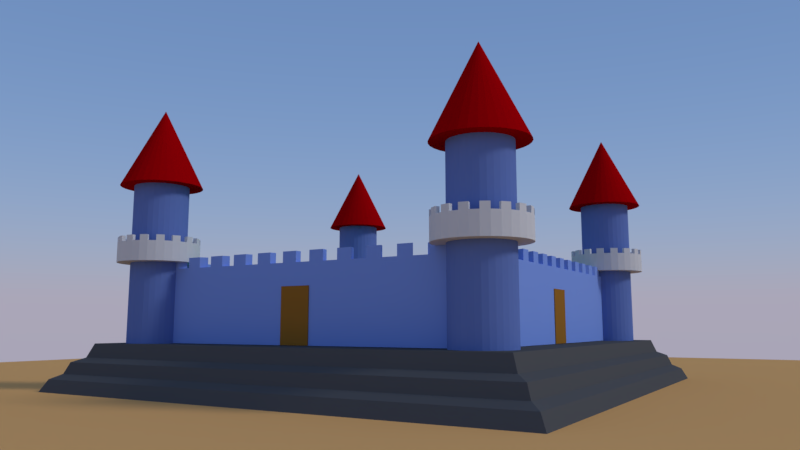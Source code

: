 # Source: 005_034.blend  (saved by Blender 2.79.0; exported with 4.5.12 LTS)
import bpy
from mathutils import Matrix  # noqa: F401  (used for matrix-valued properties, if any)

bpy.ops.wm.read_factory_settings(use_empty=True)
scene = bpy.context.scene
scene.name = 'Scene'

# ---- collections
col_collection_1 = bpy.data.collections.new('Collection 1'); scene.collection.children.link(col_collection_1)

# ---- materials (node trees are filled in below, after node groups)
mat_016 = bpy.data.materials.new('マテリアル.016')
mat_016.alpha_threshold = 0.0
mat_016.roughness = 0.5
mat_015 = bpy.data.materials.new('マテリアル.015')
mat_015.alpha_threshold = 0.0
mat_015.diffuse_color = (0.3343, 0.1502, 0.0236, 1.0)
mat_015.roughness = 0.5
mat_014 = bpy.data.materials.new('マテリアル.014')
mat_014.alpha_threshold = 0.0
mat_014.diffuse_color = (0.3343, 0.1502, 0.0236, 1.0)
mat_014.roughness = 0.5
mat_013 = bpy.data.materials.new('マテリアル.013')
mat_013.alpha_threshold = 0.0
mat_013.diffuse_color = (0.0, 0.3108, 0.02818, 1.0)
mat_013.roughness = 0.5
mat_012 = bpy.data.materials.new('マテリアル.012')
mat_012.alpha_threshold = 0.0
mat_012.diffuse_color = (0.09463, 0.09463, 0.09463, 1.0)
mat_012.roughness = 0.5
mat_002 = bpy.data.materials.new('マテリアル.002')
mat_002.alpha_threshold = 0.0
mat_002.diffuse_color = (0.402, 0.0, 0.00202, 1.0)
mat_002.roughness = 0.5
mat_004 = bpy.data.materials.new('マテリアル.004')
mat_004.alpha_threshold = 0.0
mat_004.diffuse_color = (0.686, 0.686, 0.686, 1.0)
mat_004.roughness = 0.5
mat_x = bpy.data.materials.new('柱')
mat_x.alpha_threshold = 0.0
mat_x.diffuse_color = (0.1358, 0.2091, 0.5173, 1.0)
mat_x.roughness = 0.5
mat_003 = bpy.data.materials.new('マテリアル.003')
mat_003.alpha_threshold = 0.0
mat_003.diffuse_color = (0.402, 0.0, 0.00202, 1.0)
mat_003.roughness = 0.5
mat_011 = bpy.data.materials.new('マテリアル.011')
mat_011.alpha_threshold = 0.0
mat_011.diffuse_color = (0.1358, 0.2091, 0.5173, 1.0)
mat_011.roughness = 0.5
mat_007 = bpy.data.materials.new('マテリアル.007')
mat_007.alpha_threshold = 0.0
mat_007.diffuse_color = (0.686, 0.686, 0.686, 1.0)
mat_007.roughness = 0.5
mat_x_1 = bpy.data.materials.new('屋根')
mat_x_1.alpha_threshold = 0.0
mat_x_1.diffuse_color = (0.402, 0.0, 0.00202, 1.0)
mat_x_1.roughness = 0.5
mat_006 = bpy.data.materials.new('マテリアル.006')
mat_006.alpha_threshold = 0.0
mat_006.diffuse_color = (0.686, 0.686, 0.686, 1.0)
mat_006.roughness = 0.5
mat_010 = bpy.data.materials.new('マテリアル.010')
mat_010.alpha_threshold = 0.0
mat_010.diffuse_color = (0.1358, 0.2091, 0.5173, 1.0)
mat_010.roughness = 0.5
mat_001 = bpy.data.materials.new('マテリアル.001')
mat_001.alpha_threshold = 0.0
mat_001.diffuse_color = (0.402, 0.0, 0.00202, 1.0)
mat_001.roughness = 0.5
mat_009 = bpy.data.materials.new('マテリアル.009')
mat_009.alpha_threshold = 0.0
mat_009.diffuse_color = (0.1358, 0.2091, 0.5173, 1.0)
mat_009.roughness = 0.5
mat_005 = bpy.data.materials.new('マテリアル.005')
mat_005.alpha_threshold = 0.0
mat_005.diffuse_color = (0.686, 0.686, 0.686, 1.0)
mat_005.roughness = 0.5
mat_008 = bpy.data.materials.new('マテリアル.008')
mat_008.alpha_threshold = 0.0
mat_008.diffuse_color = (0.2262, 0.3517, 0.8, 1.0)
mat_008.roughness = 0.5

# ---- material node trees
mat_016.use_nodes = True; mat_016.node_tree.nodes.clear()
_N = mat_016.node_tree.nodes; _L = mat_016.node_tree.links
n0 = _N.new('ShaderNodeOutputMaterial'); n0.name = 'マテリアル出力'; n0.location = (300, 300)
n1 = _N.new('ShaderNodeBsdfDiffuse'); n1.name = 'ディフューズBSDF'; n1.location = (10, 300)
n1.inputs[0].default_value = (0.8, 0.4125, 0.1377, 1.0)
_L.new(n1.outputs[0], n0.inputs[0])
n0.is_active_output = True

# ---- world
world_world = bpy.data.worlds.new('World'); scene.world = world_world
world_world.use_nodes = True; world_world.node_tree.nodes.clear()
_N = world_world.node_tree.nodes; _L = world_world.node_tree.links
n0 = _N.new('ShaderNodeOutputWorld'); n0.name = 'ワールド出力'; n0.location = (300, 300)
n1 = _N.new('ShaderNodeBackground'); n1.name = '背景'; n1.location = (10, 300)
n1.inputs[1].default_value = 0.5
n2 = _N.new('ShaderNodeTexSky'); n2.name = '大気テクスチャ'; n2.location = (-190, 300)
n2.sky_type = 'PREETHAM'
n2.sun_elevation = 1.571
_L.new(n1.outputs[0], n0.inputs[0])
_L.new(n2.outputs[0], n1.inputs[0])
n0.is_active_output = True
world_world.color = (0.05088, 0.05088, 0.05088)
world_world.use_sun_shadow = False
world_world.sun_shadow_jitter_overblur = 0.0
world_world.cycles.sampling_method = 'MANUAL'

# ---- cameras
cam_camera = bpy.data.cameras.new('Camera')
cam_camera.clip_end = 200.0
cam_camera.lens = 28.0
cam_camera.sensor_width = 32.0
cam_camera.sensor_height = 18.0
cam_camera.ortho_scale = 7.314
cam_camera.dof.focus_distance = 0.0

# ---- lights
light_x = bpy.data.lights.new('ポイント', 'POINT')
light_x.transmission_factor = 0.0
light_x.energy = 100.0
light_x.shadow_buffer_clip_start = 0.5
light_x.shadow_soft_size = 0.1
light_x.shadow_maximum_resolution = 0.006
light_x.use_absolute_resolution = True
light_lamp = bpy.data.lights.new('Lamp', 'SUN')
light_lamp.transmission_factor = 0.0
light_lamp.cutoff_distance = 30.0
light_lamp.angle = 0.1993
light_lamp.energy = 1.0
light_lamp.shadow_buffer_clip_start = 1.001
light_lamp.shadow_soft_size = 0.1
light_lamp.shadow_cascade_max_distance = 1000.0

# ---- meshes
me_x = bpy.data.meshes.new('平面')
me_x.from_pydata([(-1.0, -1.0, 0.0), (1.0, -1.0, 0.0), (-1.0, 1.0, 0.0), (1.0, 1.0, 0.0)], [], [(0, 1, 3, 2)])
me_x.materials.append(mat_016)
me_x.use_remesh_preserve_volume = False
me_x.use_remesh_preserve_attributes = False
me_x.use_mirror_vertex_groups = False
me_x.update()
me_004 = bpy.data.meshes.new('立方体.004')
me_004.from_pydata([(-1.0, -1.0, -1.0), (-1.0, -1.0, 4.539), (-1.0, 1.0, -1.0), (-1.0, 1.0, 4.539), (1.0, -1.0, -1.0), (1.0, -1.0, 4.539), (1.0, 1.0, -1.0), (1.0, 1.0, 4.539)], [], [(0, 1, 3, 2), (2, 3, 7, 6), (6, 7, 5, 4), (4, 5, 1, 0), (2, 6, 4, 0), (7, 3, 1, 5)])
me_004.materials.append(mat_015)
me_004.use_remesh_preserve_volume = False
me_004.use_remesh_preserve_attributes = False
me_004.use_mirror_vertex_groups = False
me_004.update()
me_003 = bpy.data.meshes.new('立方体.003')
me_003.from_pydata([(-1.0, -1.0, -1.0), (-1.0, -1.0, 4.539), (-1.0, 1.0, -1.0), (-1.0, 1.0, 4.539), (1.0, -1.0, -1.0), (1.0, -1.0, 4.539), (1.0, 1.0, -1.0), (1.0, 1.0, 4.539)], [], [(0, 1, 3, 2), (2, 3, 7, 6), (6, 7, 5, 4), (4, 5, 1, 0), (2, 6, 4, 0), (7, 3, 1, 5)])
me_003.materials.append(mat_014)
me_003.use_remesh_preserve_volume = False
me_003.use_remesh_preserve_attributes = False
me_003.use_mirror_vertex_groups = False
me_003.update()
me_003_1 = bpy.data.meshes.new('平面.003')
me_003_1.from_pydata([(-1.0, -1.0, 0.0), (1.0, -1.0, 0.0), (-1.0, 1.0, 0.0), (1.0, 1.0, 0.0)], [], [(0, 1, 3, 2)])
me_003_1.materials.append(mat_013)
me_003_1.use_remesh_preserve_volume = False
me_003_1.use_remesh_preserve_attributes = False
me_003_1.use_mirror_vertex_groups = False
me_003_1.update()
me_002 = bpy.data.meshes.new('平面.002')
me_002.from_pydata([(-1.0, -1.0, 0.0), (1.0, -1.0, 0.0), (-1.0, 1.0, 0.0), (1.0, 1.0, 0.0), (-1.023, 1.023, -0.06179), (-1.023, -1.023, -0.06179), (1.023, -1.023, -0.06179), (1.023, 1.023, -0.06179), (-1.068, 1.068, -0.08163), (-1.068, -1.068, -0.08163), (1.068, -1.068, -0.08163), (1.068, 1.068, -0.08163), (-1.087, 1.087, -0.1322), (-1.087, -1.087, -0.1322), (1.087, -1.087, -0.1322), (1.087, 1.087, -0.1322), (-1.128, 1.128, -0.1543), (-1.128, -1.128, -0.1543), (1.128, -1.128, -0.1543), (1.128, 1.128, -0.1543), (-1.155, 1.155, -0.2094), (-1.155, -1.155, -0.2094), (1.155, -1.155, -0.2094), (1.155, 1.155, -0.2094)], [], [(0, 2, 3, 1), (7, 4, 8, 11), (2, 0, 5, 4), (3, 2, 4, 7), (0, 1, 6, 5), (1, 3, 7, 6), (10, 11, 15, 14), (5, 6, 10, 9), (6, 7, 11, 10), (4, 5, 9, 8), (14, 15, 19, 18), (8, 9, 13, 12), (11, 8, 12, 15), (9, 10, 14, 13), (19, 16, 20, 23), (12, 13, 17, 16), (15, 12, 16, 19), (13, 14, 18, 17), (21, 22, 23, 20), (17, 18, 22, 21), (18, 19, 23, 22), (16, 17, 21, 20)])
me_002.materials.append(mat_012)
me_002.use_remesh_preserve_volume = False
me_002.use_remesh_preserve_attributes = False
me_002.use_mirror_vertex_groups = False
me_002.update()
me_002_1 = bpy.data.meshes.new('立方体.002')
me_002_1.from_pydata([(-1.0, -1.0, -1.0), (-1.0, -1.0, 4.539), (-1.0, 1.0, -1.0), (-1.0, 1.0, 4.539), (1.0, -1.0, -1.0), (1.0, -1.0, 4.539), (1.0, 1.0, -1.0), (1.0, 1.0, 4.539)], [], [(0, 1, 3, 2), (2, 3, 7, 6), (6, 7, 5, 4), (4, 5, 1, 0), (2, 6, 4, 0), (7, 3, 1, 5)])
me_002_1.materials.append(mat_014)
me_002_1.use_remesh_preserve_volume = False
me_002_1.use_remesh_preserve_attributes = False
me_002_1.use_mirror_vertex_groups = False
me_002_1.update()
me_001 = bpy.data.meshes.new('立方体.001')
me_001.from_pydata([(-1.0, -1.0, -1.0), (-1.0, -1.0, 4.539), (-1.0, 1.0, -1.0), (-1.0, 1.0, 4.539), (1.0, -1.0, -1.0), (1.0, -1.0, 4.539), (1.0, 1.0, -1.0), (1.0, 1.0, 4.539)], [], [(0, 1, 3, 2), (2, 3, 7, 6), (6, 7, 5, 4), (4, 5, 1, 0), (2, 6, 4, 0), (7, 3, 1, 5)])
me_001.materials.append(mat_015)
me_001.use_remesh_preserve_volume = False
me_001.use_remesh_preserve_attributes = False
me_001.use_mirror_vertex_groups = False
me_001.update()
me_003_2 = bpy.data.meshes.new('円錐.003')
me_003_2.from_pydata([(0.0, 1.0, -1.0), (0.1951, 0.9808, -1.0), (0.3827, 0.9239, -1.0), (0.5556, 0.8315, -1.0), (0.7071, 0.7071, -1.0), (0.8315, 0.5556, -1.0), (0.9239, 0.3827, -1.0), (0.9808, 0.1951, -1.0), (1.0, 7.55e-08, -1.0), (0.9808, -0.1951, -1.0), (0.9239, -0.3827, -1.0), (0.8315, -0.5556, -1.0), (0.7071, -0.7071, -1.0), (0.5556, -0.8315, -1.0), (0.3827, -0.9239, -1.0), (0.1951, -0.9808, -1.0), (-3.258e-07, -1.0, -1.0), (-0.1951, -0.9808, -1.0), (-0.3827, -0.9239, -1.0), (-0.5556, -0.8315, -1.0), (-0.7071, -0.7071, -1.0), (-0.8315, -0.5556, -1.0), (-0.9239, -0.3827, -1.0), (0.0, 0.0, 1.0), (-0.9808, -0.1951, -1.0), (-1.0, 9.656e-07, -1.0), (-0.9808, 0.1951, -1.0), (-0.9239, 0.3827, -1.0), (-0.8315, 0.5556, -1.0), (-0.7071, 0.7071, -1.0), (-0.5556, 0.8315, -1.0), (-0.3827, 0.9239, -1.0), (-0.1951, 0.9808, -1.0)], [], [(0, 23, 1), (1, 23, 2), (2, 23, 3), (3, 23, 4), (4, 23, 5), (5, 23, 6), (6, 23, 7), (7, 23, 8), (8, 23, 9), (9, 23, 10), (10, 23, 11), (11, 23, 12), (12, 23, 13), (13, 23, 14), (14, 23, 15), (15, 23, 16), (16, 23, 17), (17, 23, 18), (18, 23, 19), (19, 23, 20), (20, 23, 21), (21, 23, 22), (22, 23, 24), (24, 23, 25), (25, 23, 26), (26, 23, 27), (27, 23, 28), (28, 23, 29), (29, 23, 30), (30, 23, 31), (31, 23, 32), (32, 23, 0), (0, 1, 2, 3, 4, 5, 6, 7, 8, 9, 10, 11, 12, 13, 14, 15, 16, 17, 18, 19, 20, 21, 22, 24, 25, 26, 27, 28, 29, 30, 31, 32)])
me_003_2.materials.append(mat_002)
me_003_2.use_remesh_preserve_volume = False
me_003_2.use_remesh_preserve_attributes = False
me_003_2.use_mirror_vertex_groups = False
me_003_2.update()
me_007 = bpy.data.meshes.new('円柱.007')
me_007.from_pydata([(0.0, 1.0, 0.5134), (0.0, 1.0, 1.0), (0.1951, 0.9808, 0.5134), (0.1951, 0.9808, 1.0), (0.3827, 0.9239, 0.5134), (0.3827, 0.9239, 1.0), (0.5556, 0.8315, 0.5134), (0.5556, 0.8315, 1.0), (0.7071, 0.7071, 0.5134), (0.7071, 0.7071, 1.0), (0.8315, 0.5556, 0.5134), (0.8315, 0.5556, 1.0), (0.9239, 0.3827, 0.5134), (0.9239, 0.3827, 1.0), (0.9808, 0.1951, 0.5134), (0.9808, 0.1951, 1.0), (1.0, 7.55e-08, 0.5134), (1.0, 7.55e-08, 1.0), (0.9808, -0.1951, 0.5134), (0.9808, -0.1951, 1.0), (0.9239, -0.3827, 0.5134), (0.9239, -0.3827, 1.0), (0.8315, -0.5556, 0.5134), (0.8315, -0.5556, 1.0), (0.7071, -0.7071, 0.5134), (0.7071, -0.7071, 1.0), (0.5556, -0.8315, 0.5134), (0.5556, -0.8315, 1.0), (0.3827, -0.9239, 0.5134), (0.3827, -0.9239, 1.0), (0.1951, -0.9808, 0.5134), (0.1951, -0.9808, 1.0), (-3.258e-07, -1.0, 0.5134), (-3.258e-07, -1.0, 1.0), (-0.1951, -0.9808, 0.5134), (-0.1951, -0.9808, 1.0), (-0.3827, -0.9239, 0.5134), (-0.3827, -0.9239, 1.0), (-0.5556, -0.8315, 0.5134), (-0.5556, -0.8315, 1.0), (-0.7071, -0.7071, 0.5134), (-0.7071, -0.7071, 1.0), (-0.8315, -0.5556, 0.5134), (-0.8315, -0.5556, 1.0), (-0.9239, -0.3827, 0.5134), (-0.9239, -0.3827, 1.0), (-0.9808, -0.1951, 0.5134), (-0.9808, -0.1951, 1.0), (-1.0, 9.656e-07, 0.5134), (-1.0, 9.656e-07, 1.0), (-0.9808, 0.1951, 0.5134), (-0.9808, 0.1951, 1.0), (-0.9239, 0.3827, 0.5134), (-0.9239, 0.3827, 1.0), (-0.8315, 0.5556, 0.5134), (-0.8315, 0.5556, 1.0), (-0.7071, 0.7071, 0.5134), (-0.7071, 0.7071, 1.0), (-0.5556, 0.8315, 0.5134), (-0.5556, 0.8315, 1.0), (-0.3827, 0.9239, 0.5134), (-0.3827, 0.9239, 1.0), (-0.1951, 0.9808, 0.5134), (-0.1951, 0.9808, 1.0), (0.176, 0.885, 1.0), (1.795e-08, 0.9023, 1.0), (0.3453, 0.8336, 1.0), (0.5013, 0.7503, 1.0), (0.638, 0.638, 1.0), (0.7503, 0.5013, 1.0), (0.8336, 0.3453, 1.0), (0.885, 0.176, 1.0), (0.9023, 9.526e-08, 1.0), (0.885, -0.176, 1.0), (0.8336, -0.3453, 1.0), (0.7503, -0.5013, 1.0), (0.638, -0.638, 1.0), (0.5013, -0.7503, 1.0), (0.3453, -0.8336, 1.0), (0.176, -0.885, 1.0), (-2.761e-07, -0.9023, 1.0), (-0.176, -0.885, 1.0), (-0.3453, -0.8336, 1.0), (-0.5013, -0.7503, 1.0), (-0.638, -0.638, 1.0), (-0.7503, -0.5013, 1.0), (-0.8336, -0.3453, 1.0), (-0.885, -0.176, 1.0), (-0.9023, 8.984e-07, 1.0), (-0.885, 0.176, 1.0), (-0.8336, 0.3453, 1.0), (-0.7503, 0.5013, 1.0), (-0.638, 0.638, 1.0), (-0.5013, 0.7503, 1.0), (-0.3453, 0.8336, 1.0), (-0.176, 0.885, 1.0), (0.3827, 0.9239, 1.142), (0.1951, 0.9808, 1.142), (0.7071, 0.7071, 1.142), (0.5556, 0.8315, 1.142), (0.9239, 0.3827, 1.142), (0.8315, 0.5556, 1.142), (1.0, 7.55e-08, 1.142), (0.9808, 0.1951, 1.142), (0.9239, -0.3827, 1.142), (0.9808, -0.1951, 1.142), (0.7071, -0.7071, 1.142), (0.8315, -0.5556, 1.142), (0.3827, -0.9239, 1.142), (0.5556, -0.8315, 1.142), (-3.258e-07, -1.0, 1.142), (0.1951, -0.9808, 1.142), (-0.3827, -0.9239, 1.142), (-0.1951, -0.9808, 1.142), (-0.7071, -0.7071, 1.142), (-0.5556, -0.8315, 1.142), (-0.9239, -0.3827, 1.142), (-0.8315, -0.5556, 1.142), (-1.0, 9.656e-07, 1.142), (-0.9808, -0.1951, 1.142), (-0.9239, 0.3827, 1.142), (-0.9808, 0.1951, 1.142), (-0.7071, 0.7071, 1.142), (-0.8315, 0.5556, 1.142), (-0.3827, 0.9239, 1.142), (-0.5556, 0.8315, 1.142), (0.0, 1.0, 1.142), (-0.1951, 0.9808, 1.142), (0.3453, 0.8336, 1.142), (0.176, 0.885, 1.142), (0.638, 0.638, 1.142), (0.5013, 0.7503, 1.142), (0.8336, 0.3453, 1.142), (0.7503, 0.5013, 1.142), (0.9023, 9.526e-08, 1.142), (0.885, 0.176, 1.142), (0.8336, -0.3453, 1.142), (0.885, -0.176, 1.142), (0.638, -0.638, 1.142), (0.7503, -0.5013, 1.142), (0.3453, -0.8336, 1.142), (0.5013, -0.7503, 1.142), (-2.761e-07, -0.9023, 1.142), (0.176, -0.885, 1.142), (-0.3453, -0.8336, 1.142), (-0.176, -0.885, 1.142), (-0.638, -0.638, 1.142), (-0.5013, -0.7503, 1.142), (-0.8336, -0.3453, 1.142), (-0.7503, -0.5013, 1.142), (-0.9023, 8.984e-07, 1.142), (-0.885, -0.176, 1.142), (-0.8336, 0.3453, 1.142), (-0.885, 0.176, 1.142), (-0.638, 0.638, 1.142), (-0.7503, 0.5013, 1.142), (-0.3453, 0.8336, 1.142), (-0.5013, 0.7503, 1.142), (1.795e-08, 0.9023, 1.142), (-0.176, 0.885, 1.142), (0.176, 0.885, 0.6709), (1.43e-08, 0.9023, 0.6709), (0.3453, 0.8336, 0.6709), (0.5013, 0.7503, 0.6709), (0.638, 0.638, 0.6709), (0.7503, 0.5013, 0.6709), (0.8336, 0.3453, 0.6709), (0.885, 0.176, 0.6709), (0.9023, 9.526e-08, 0.6709), (0.885, -0.176, 0.6709), (0.8336, -0.3453, 0.6709), (0.7503, -0.5013, 0.6709), (0.638, -0.638, 0.6709), (0.5013, -0.7503, 0.6709), (0.3453, -0.8336, 0.6709), (0.176, -0.885, 0.6709), (-2.797e-07, -0.9023, 0.6709), (-0.176, -0.885, 0.6709), (-0.3453, -0.8336, 0.6709), (-0.5013, -0.7503, 0.6709), (-0.638, -0.638, 0.6709), (-0.7503, -0.5013, 0.6709), (-0.8336, -0.3453, 0.6709), (-0.885, -0.176, 0.6709), (-0.9023, 8.984e-07, 0.6709), (-0.885, 0.176, 0.6709), (-0.8336, 0.3453, 0.6709), (-0.7503, 0.5013, 0.6709), (-0.638, 0.638, 0.6709), (-0.5013, 0.7503, 0.6709), (-0.3453, 0.8336, 0.6709), (-0.176, 0.885, 0.6709)], [], [(0, 1, 3, 2), (2, 3, 5, 4), (4, 5, 7, 6), (6, 7, 9, 8), (8, 9, 11, 10), (10, 11, 13, 12), (12, 13, 15, 14), (14, 15, 17, 16), (16, 17, 19, 18), (18, 19, 21, 20), (20, 21, 23, 22), (22, 23, 25, 24), (24, 25, 27, 26), (26, 27, 29, 28), (28, 29, 31, 30), (30, 31, 33, 32), (32, 33, 35, 34), (34, 35, 37, 36), (36, 37, 39, 38), (38, 39, 41, 40), (40, 41, 43, 42), (42, 43, 45, 44), (44, 45, 47, 46), (46, 47, 49, 48), (48, 49, 51, 50), (50, 51, 53, 52), (52, 53, 55, 54), (54, 55, 57, 56), (56, 57, 59, 58), (58, 59, 61, 60), (55, 53, 90, 91), (60, 61, 63, 62), (62, 63, 1, 0), (0, 2, 4, 6, 8, 10, 12, 14, 16, 18, 20, 22, 24, 26, 28, 30, 32, 34, 36, 38, 40, 42, 44, 46, 48, 50, 52, 54, 56, 58, 60, 62), (76, 75, 171, 172), (11, 9, 68, 69), (86, 45, 116, 148), (3, 1, 65, 64), (47, 45, 86, 87), (5, 3, 97, 96), (57, 55, 123, 122), (39, 37, 82, 83), (77, 78, 140, 141), (3, 64, 129, 97), (31, 29, 78, 79), (65, 1, 126, 158), (21, 19, 105, 104), (23, 21, 74, 75), (75, 76, 138, 139), (59, 57, 92, 93), (15, 13, 70, 71), (78, 29, 108, 140), (51, 49, 88, 89), (7, 5, 66, 67), (35, 81, 145, 113), (43, 41, 84, 85), (27, 77, 141, 109), (72, 17, 102, 134), (35, 33, 80, 81), (37, 35, 113, 112), (73, 74, 136, 137), (27, 25, 76, 77), (11, 69, 133, 101), (63, 61, 94, 95), (19, 17, 72, 73), (94, 61, 124, 156), (108, 109, 141, 140), (126, 127, 159, 158), (104, 105, 137, 136), (122, 123, 155, 154), (100, 101, 133, 132), (118, 119, 151, 150), (96, 97, 129, 128), (114, 115, 147, 146), (110, 111, 143, 142), (106, 107, 139, 138), (124, 125, 157, 156), (102, 103, 135, 134), (120, 121, 153, 152), (98, 99, 131, 130), (116, 117, 149, 148), (112, 113, 145, 144), (47, 87, 151, 119), (79, 80, 142, 143), (41, 39, 115, 114), (63, 95, 159, 127), (19, 73, 137, 105), (81, 82, 144, 145), (25, 23, 107, 106), (74, 21, 104, 136), (82, 37, 112, 144), (83, 84, 146, 147), (61, 59, 125, 124), (9, 7, 99, 98), (39, 83, 147, 115), (92, 57, 122, 154), (85, 86, 148, 149), (45, 43, 117, 116), (70, 13, 100, 132), (31, 79, 143, 111), (87, 88, 150, 151), (29, 27, 109, 108), (88, 49, 118, 150), (66, 5, 96, 128), (89, 90, 152, 153), (1, 63, 127, 126), (23, 75, 139, 107), (13, 11, 101, 100), (84, 41, 114, 146), (91, 92, 154, 155), (64, 66, 128, 129), (49, 47, 119, 118), (59, 93, 157, 125), (15, 71, 135, 103), (93, 94, 156, 157), (67, 68, 130, 131), (33, 31, 111, 110), (80, 33, 110, 142), (51, 89, 153, 121), (95, 65, 158, 159), (69, 70, 132, 133), (7, 67, 131, 99), (17, 15, 103, 102), (90, 53, 120, 152), (76, 25, 106, 138), (55, 91, 155, 123), (71, 72, 134, 135), (53, 51, 121, 120), (43, 85, 149, 117), (68, 9, 98, 130), (160, 161, 191, 190, 189, 188, 187, 186, 185, 184, 183, 182, 181, 180, 179, 178, 177, 176, 175, 174, 173, 172, 171, 170, 169, 168, 167, 166, 165, 164, 163, 162), (90, 89, 185, 186), (77, 76, 172, 173), (91, 90, 186, 187), (78, 77, 173, 174), (64, 65, 161, 160), (92, 91, 187, 188), (79, 78, 174, 175), (66, 64, 160, 162), (93, 92, 188, 189), (80, 79, 175, 176), (67, 66, 162, 163), (94, 93, 189, 190), (81, 80, 176, 177), (68, 67, 163, 164), (95, 94, 190, 191), (82, 81, 177, 178), (69, 68, 164, 165), (65, 95, 191, 161), (83, 82, 178, 179), (70, 69, 165, 166), (84, 83, 179, 180), (71, 70, 166, 167), (85, 84, 180, 181), (72, 71, 167, 168), (86, 85, 181, 182), (73, 72, 168, 169), (87, 86, 182, 183), (74, 73, 169, 170), (88, 87, 183, 184), (75, 74, 170, 171), (89, 88, 184, 185)])
me_007.materials.append(mat_004)
me_007.use_remesh_preserve_volume = False
me_007.use_remesh_preserve_attributes = False
me_007.use_mirror_vertex_groups = False
me_007.update()
me_006 = bpy.data.meshes.new('円柱.006')
me_006.from_pydata([(0.0, 1.0, -1.0), (0.0, 1.0, 1.0), (0.1951, 0.9808, -1.0), (0.1951, 0.9808, 1.0), (0.3827, 0.9239, -1.0), (0.3827, 0.9239, 1.0), (0.5556, 0.8315, -1.0), (0.5556, 0.8315, 1.0), (0.7071, 0.7071, -1.0), (0.7071, 0.7071, 1.0), (0.8315, 0.5556, -1.0), (0.8315, 0.5556, 1.0), (0.9239, 0.3827, -1.0), (0.9239, 0.3827, 1.0), (0.9808, 0.1951, -1.0), (0.9808, 0.1951, 1.0), (1.0, 7.55e-08, -1.0), (1.0, 7.55e-08, 1.0), (0.9808, -0.1951, -1.0), (0.9808, -0.1951, 1.0), (0.9239, -0.3827, -1.0), (0.9239, -0.3827, 1.0), (0.8315, -0.5556, -1.0), (0.8315, -0.5556, 1.0), (0.7071, -0.7071, -1.0), (0.7071, -0.7071, 1.0), (0.5556, -0.8315, -1.0), (0.5556, -0.8315, 1.0), (0.3827, -0.9239, -1.0), (0.3827, -0.9239, 1.0), (0.1951, -0.9808, -1.0), (0.1951, -0.9808, 1.0), (-3.258e-07, -1.0, -1.0), (-3.258e-07, -1.0, 1.0), (-0.1951, -0.9808, -1.0), (-0.1951, -0.9808, 1.0), (-0.3827, -0.9239, -1.0), (-0.3827, -0.9239, 1.0), (-0.5556, -0.8315, -1.0), (-0.5556, -0.8315, 1.0), (-0.7071, -0.7071, -1.0), (-0.7071, -0.7071, 1.0), (-0.8315, -0.5556, -1.0), (-0.8315, -0.5556, 1.0), (-0.9239, -0.3827, -1.0), (-0.9239, -0.3827, 1.0), (-0.9808, -0.1951, -1.0), (-0.9808, -0.1951, 1.0), (-1.0, 9.656e-07, -1.0), (-1.0, 9.656e-07, 1.0), (-0.9808, 0.1951, -1.0), (-0.9808, 0.1951, 1.0), (-0.9239, 0.3827, -1.0), (-0.9239, 0.3827, 1.0), (-0.8315, 0.5556, -1.0), (-0.8315, 0.5556, 1.0), (-0.7071, 0.7071, -1.0), (-0.7071, 0.7071, 1.0), (-0.5556, 0.8315, -1.0), (-0.5556, 0.8315, 1.0), (-0.3827, 0.9239, -1.0), (-0.3827, 0.9239, 1.0), (-0.1951, 0.9808, -1.0), (-0.1951, 0.9808, 1.0)], [], [(0, 1, 3, 2), (2, 3, 5, 4), (4, 5, 7, 6), (6, 7, 9, 8), (8, 9, 11, 10), (10, 11, 13, 12), (12, 13, 15, 14), (14, 15, 17, 16), (16, 17, 19, 18), (18, 19, 21, 20), (20, 21, 23, 22), (22, 23, 25, 24), (24, 25, 27, 26), (26, 27, 29, 28), (28, 29, 31, 30), (30, 31, 33, 32), (32, 33, 35, 34), (34, 35, 37, 36), (36, 37, 39, 38), (38, 39, 41, 40), (40, 41, 43, 42), (42, 43, 45, 44), (44, 45, 47, 46), (46, 47, 49, 48), (48, 49, 51, 50), (50, 51, 53, 52), (52, 53, 55, 54), (54, 55, 57, 56), (56, 57, 59, 58), (58, 59, 61, 60), (3, 1, 63, 61, 59, 57, 55, 53, 51, 49, 47, 45, 43, 41, 39, 37, 35, 33, 31, 29, 27, 25, 23, 21, 19, 17, 15, 13, 11, 9, 7, 5), (60, 61, 63, 62), (62, 63, 1, 0), (0, 2, 4, 6, 8, 10, 12, 14, 16, 18, 20, 22, 24, 26, 28, 30, 32, 34, 36, 38, 40, 42, 44, 46, 48, 50, 52, 54, 56, 58, 60, 62)])
me_006.materials.append(mat_x)
me_006.use_remesh_preserve_volume = False
me_006.use_remesh_preserve_attributes = False
me_006.use_mirror_vertex_groups = False
me_006.update()
me_002_2 = bpy.data.meshes.new('円錐.002')
me_002_2.from_pydata([(0.0, 1.0, -1.0), (0.1951, 0.9808, -1.0), (0.3827, 0.9239, -1.0), (0.5556, 0.8315, -1.0), (0.7071, 0.7071, -1.0), (0.8315, 0.5556, -1.0), (0.9239, 0.3827, -1.0), (0.9808, 0.1951, -1.0), (1.0, 7.55e-08, -1.0), (0.9808, -0.1951, -1.0), (0.9239, -0.3827, -1.0), (0.8315, -0.5556, -1.0), (0.7071, -0.7071, -1.0), (0.5556, -0.8315, -1.0), (0.3827, -0.9239, -1.0), (0.1951, -0.9808, -1.0), (-3.258e-07, -1.0, -1.0), (-0.1951, -0.9808, -1.0), (-0.3827, -0.9239, -1.0), (-0.5556, -0.8315, -1.0), (-0.7071, -0.7071, -1.0), (-0.8315, -0.5556, -1.0), (-0.9239, -0.3827, -1.0), (0.0, 0.0, 1.0), (-0.9808, -0.1951, -1.0), (-1.0, 9.656e-07, -1.0), (-0.9808, 0.1951, -1.0), (-0.9239, 0.3827, -1.0), (-0.8315, 0.5556, -1.0), (-0.7071, 0.7071, -1.0), (-0.5556, 0.8315, -1.0), (-0.3827, 0.9239, -1.0), (-0.1951, 0.9808, -1.0)], [], [(0, 23, 1), (1, 23, 2), (2, 23, 3), (3, 23, 4), (4, 23, 5), (5, 23, 6), (6, 23, 7), (7, 23, 8), (8, 23, 9), (9, 23, 10), (10, 23, 11), (11, 23, 12), (12, 23, 13), (13, 23, 14), (14, 23, 15), (15, 23, 16), (16, 23, 17), (17, 23, 18), (18, 23, 19), (19, 23, 20), (20, 23, 21), (21, 23, 22), (22, 23, 24), (24, 23, 25), (25, 23, 26), (26, 23, 27), (27, 23, 28), (28, 23, 29), (29, 23, 30), (30, 23, 31), (31, 23, 32), (32, 23, 0), (0, 1, 2, 3, 4, 5, 6, 7, 8, 9, 10, 11, 12, 13, 14, 15, 16, 17, 18, 19, 20, 21, 22, 24, 25, 26, 27, 28, 29, 30, 31, 32)])
me_002_2.materials.append(mat_003)
me_002_2.use_remesh_preserve_volume = False
me_002_2.use_remesh_preserve_attributes = False
me_002_2.use_mirror_vertex_groups = False
me_002_2.update()
me_005 = bpy.data.meshes.new('円柱.005')
me_005.from_pydata([(0.0, 1.0, -1.0), (0.0, 1.0, 1.0), (0.1951, 0.9808, -1.0), (0.1951, 0.9808, 1.0), (0.3827, 0.9239, -1.0), (0.3827, 0.9239, 1.0), (0.5556, 0.8315, -1.0), (0.5556, 0.8315, 1.0), (0.7071, 0.7071, -1.0), (0.7071, 0.7071, 1.0), (0.8315, 0.5556, -1.0), (0.8315, 0.5556, 1.0), (0.9239, 0.3827, -1.0), (0.9239, 0.3827, 1.0), (0.9808, 0.1951, -1.0), (0.9808, 0.1951, 1.0), (1.0, 7.55e-08, -1.0), (1.0, 7.55e-08, 1.0), (0.9808, -0.1951, -1.0), (0.9808, -0.1951, 1.0), (0.9239, -0.3827, -1.0), (0.9239, -0.3827, 1.0), (0.8315, -0.5556, -1.0), (0.8315, -0.5556, 1.0), (0.7071, -0.7071, -1.0), (0.7071, -0.7071, 1.0), (0.5556, -0.8315, -1.0), (0.5556, -0.8315, 1.0), (0.3827, -0.9239, -1.0), (0.3827, -0.9239, 1.0), (0.1951, -0.9808, -1.0), (0.1951, -0.9808, 1.0), (-3.258e-07, -1.0, -1.0), (-3.258e-07, -1.0, 1.0), (-0.1951, -0.9808, -1.0), (-0.1951, -0.9808, 1.0), (-0.3827, -0.9239, -1.0), (-0.3827, -0.9239, 1.0), (-0.5556, -0.8315, -1.0), (-0.5556, -0.8315, 1.0), (-0.7071, -0.7071, -1.0), (-0.7071, -0.7071, 1.0), (-0.8315, -0.5556, -1.0), (-0.8315, -0.5556, 1.0), (-0.9239, -0.3827, -1.0), (-0.9239, -0.3827, 1.0), (-0.9808, -0.1951, -1.0), (-0.9808, -0.1951, 1.0), (-1.0, 9.656e-07, -1.0), (-1.0, 9.656e-07, 1.0), (-0.9808, 0.1951, -1.0), (-0.9808, 0.1951, 1.0), (-0.9239, 0.3827, -1.0), (-0.9239, 0.3827, 1.0), (-0.8315, 0.5556, -1.0), (-0.8315, 0.5556, 1.0), (-0.7071, 0.7071, -1.0), (-0.7071, 0.7071, 1.0), (-0.5556, 0.8315, -1.0), (-0.5556, 0.8315, 1.0), (-0.3827, 0.9239, -1.0), (-0.3827, 0.9239, 1.0), (-0.1951, 0.9808, -1.0), (-0.1951, 0.9808, 1.0)], [], [(0, 1, 3, 2), (2, 3, 5, 4), (4, 5, 7, 6), (6, 7, 9, 8), (8, 9, 11, 10), (10, 11, 13, 12), (12, 13, 15, 14), (14, 15, 17, 16), (16, 17, 19, 18), (18, 19, 21, 20), (20, 21, 23, 22), (22, 23, 25, 24), (24, 25, 27, 26), (26, 27, 29, 28), (28, 29, 31, 30), (30, 31, 33, 32), (32, 33, 35, 34), (34, 35, 37, 36), (36, 37, 39, 38), (38, 39, 41, 40), (40, 41, 43, 42), (42, 43, 45, 44), (44, 45, 47, 46), (46, 47, 49, 48), (48, 49, 51, 50), (50, 51, 53, 52), (52, 53, 55, 54), (54, 55, 57, 56), (56, 57, 59, 58), (58, 59, 61, 60), (3, 1, 63, 61, 59, 57, 55, 53, 51, 49, 47, 45, 43, 41, 39, 37, 35, 33, 31, 29, 27, 25, 23, 21, 19, 17, 15, 13, 11, 9, 7, 5), (60, 61, 63, 62), (62, 63, 1, 0), (0, 2, 4, 6, 8, 10, 12, 14, 16, 18, 20, 22, 24, 26, 28, 30, 32, 34, 36, 38, 40, 42, 44, 46, 48, 50, 52, 54, 56, 58, 60, 62)])
me_005.materials.append(mat_011)
me_005.use_remesh_preserve_volume = False
me_005.use_remesh_preserve_attributes = False
me_005.use_mirror_vertex_groups = False
me_005.update()
me_004_1 = bpy.data.meshes.new('円柱.004')
me_004_1.from_pydata([(0.0, 1.0, 0.5134), (0.0, 1.0, 1.0), (0.1951, 0.9808, 0.5134), (0.1951, 0.9808, 1.0), (0.3827, 0.9239, 0.5134), (0.3827, 0.9239, 1.0), (0.5556, 0.8315, 0.5134), (0.5556, 0.8315, 1.0), (0.7071, 0.7071, 0.5134), (0.7071, 0.7071, 1.0), (0.8315, 0.5556, 0.5134), (0.8315, 0.5556, 1.0), (0.9239, 0.3827, 0.5134), (0.9239, 0.3827, 1.0), (0.9808, 0.1951, 0.5134), (0.9808, 0.1951, 1.0), (1.0, 7.55e-08, 0.5134), (1.0, 7.55e-08, 1.0), (0.9808, -0.1951, 0.5134), (0.9808, -0.1951, 1.0), (0.9239, -0.3827, 0.5134), (0.9239, -0.3827, 1.0), (0.8315, -0.5556, 0.5134), (0.8315, -0.5556, 1.0), (0.7071, -0.7071, 0.5134), (0.7071, -0.7071, 1.0), (0.5556, -0.8315, 0.5134), (0.5556, -0.8315, 1.0), (0.3827, -0.9239, 0.5134), (0.3827, -0.9239, 1.0), (0.1951, -0.9808, 0.5134), (0.1951, -0.9808, 1.0), (-3.258e-07, -1.0, 0.5134), (-3.258e-07, -1.0, 1.0), (-0.1951, -0.9808, 0.5134), (-0.1951, -0.9808, 1.0), (-0.3827, -0.9239, 0.5134), (-0.3827, -0.9239, 1.0), (-0.5556, -0.8315, 0.5134), (-0.5556, -0.8315, 1.0), (-0.7071, -0.7071, 0.5134), (-0.7071, -0.7071, 1.0), (-0.8315, -0.5556, 0.5134), (-0.8315, -0.5556, 1.0), (-0.9239, -0.3827, 0.5134), (-0.9239, -0.3827, 1.0), (-0.9808, -0.1951, 0.5134), (-0.9808, -0.1951, 1.0), (-1.0, 9.656e-07, 0.5134), (-1.0, 9.656e-07, 1.0), (-0.9808, 0.1951, 0.5134), (-0.9808, 0.1951, 1.0), (-0.9239, 0.3827, 0.5134), (-0.9239, 0.3827, 1.0), (-0.8315, 0.5556, 0.5134), (-0.8315, 0.5556, 1.0), (-0.7071, 0.7071, 0.5134), (-0.7071, 0.7071, 1.0), (-0.5556, 0.8315, 0.5134), (-0.5556, 0.8315, 1.0), (-0.3827, 0.9239, 0.5134), (-0.3827, 0.9239, 1.0), (-0.1951, 0.9808, 0.5134), (-0.1951, 0.9808, 1.0), (0.176, 0.885, 1.0), (1.795e-08, 0.9023, 1.0), (0.3453, 0.8336, 1.0), (0.5013, 0.7503, 1.0), (0.638, 0.638, 1.0), (0.7503, 0.5013, 1.0), (0.8336, 0.3453, 1.0), (0.885, 0.176, 1.0), (0.9023, 9.526e-08, 1.0), (0.885, -0.176, 1.0), (0.8336, -0.3453, 1.0), (0.7503, -0.5013, 1.0), (0.638, -0.638, 1.0), (0.5013, -0.7503, 1.0), (0.3453, -0.8336, 1.0), (0.176, -0.885, 1.0), (-2.761e-07, -0.9023, 1.0), (-0.176, -0.885, 1.0), (-0.3453, -0.8336, 1.0), (-0.5013, -0.7503, 1.0), (-0.638, -0.638, 1.0), (-0.7503, -0.5013, 1.0), (-0.8336, -0.3453, 1.0), (-0.885, -0.176, 1.0), (-0.9023, 8.984e-07, 1.0), (-0.885, 0.176, 1.0), (-0.8336, 0.3453, 1.0), (-0.7503, 0.5013, 1.0), (-0.638, 0.638, 1.0), (-0.5013, 0.7503, 1.0), (-0.3453, 0.8336, 1.0), (-0.176, 0.885, 1.0), (0.3827, 0.9239, 1.142), (0.1951, 0.9808, 1.142), (0.7071, 0.7071, 1.142), (0.5556, 0.8315, 1.142), (0.9239, 0.3827, 1.142), (0.8315, 0.5556, 1.142), (1.0, 7.55e-08, 1.142), (0.9808, 0.1951, 1.142), (0.9239, -0.3827, 1.142), (0.9808, -0.1951, 1.142), (0.7071, -0.7071, 1.142), (0.8315, -0.5556, 1.142), (0.3827, -0.9239, 1.142), (0.5556, -0.8315, 1.142), (-3.258e-07, -1.0, 1.142), (0.1951, -0.9808, 1.142), (-0.3827, -0.9239, 1.142), (-0.1951, -0.9808, 1.142), (-0.7071, -0.7071, 1.142), (-0.5556, -0.8315, 1.142), (-0.9239, -0.3827, 1.142), (-0.8315, -0.5556, 1.142), (-1.0, 9.656e-07, 1.142), (-0.9808, -0.1951, 1.142), (-0.9239, 0.3827, 1.142), (-0.9808, 0.1951, 1.142), (-0.7071, 0.7071, 1.142), (-0.8315, 0.5556, 1.142), (-0.3827, 0.9239, 1.142), (-0.5556, 0.8315, 1.142), (0.0, 1.0, 1.142), (-0.1951, 0.9808, 1.142), (0.3453, 0.8336, 1.142), (0.176, 0.885, 1.142), (0.638, 0.638, 1.142), (0.5013, 0.7503, 1.142), (0.8336, 0.3453, 1.142), (0.7503, 0.5013, 1.142), (0.9023, 9.526e-08, 1.142), (0.885, 0.176, 1.142), (0.8336, -0.3453, 1.142), (0.885, -0.176, 1.142), (0.638, -0.638, 1.142), (0.7503, -0.5013, 1.142), (0.3453, -0.8336, 1.142), (0.5013, -0.7503, 1.142), (-2.761e-07, -0.9023, 1.142), (0.176, -0.885, 1.142), (-0.3453, -0.8336, 1.142), (-0.176, -0.885, 1.142), (-0.638, -0.638, 1.142), (-0.5013, -0.7503, 1.142), (-0.8336, -0.3453, 1.142), (-0.7503, -0.5013, 1.142), (-0.9023, 8.984e-07, 1.142), (-0.885, -0.176, 1.142), (-0.8336, 0.3453, 1.142), (-0.885, 0.176, 1.142), (-0.638, 0.638, 1.142), (-0.7503, 0.5013, 1.142), (-0.3453, 0.8336, 1.142), (-0.5013, 0.7503, 1.142), (1.795e-08, 0.9023, 1.142), (-0.176, 0.885, 1.142), (0.176, 0.885, 0.6709), (1.43e-08, 0.9023, 0.6709), (0.3453, 0.8336, 0.6709), (0.5013, 0.7503, 0.6709), (0.638, 0.638, 0.6709), (0.7503, 0.5013, 0.6709), (0.8336, 0.3453, 0.6709), (0.885, 0.176, 0.6709), (0.9023, 9.526e-08, 0.6709), (0.885, -0.176, 0.6709), (0.8336, -0.3453, 0.6709), (0.7503, -0.5013, 0.6709), (0.638, -0.638, 0.6709), (0.5013, -0.7503, 0.6709), (0.3453, -0.8336, 0.6709), (0.176, -0.885, 0.6709), (-2.797e-07, -0.9023, 0.6709), (-0.176, -0.885, 0.6709), (-0.3453, -0.8336, 0.6709), (-0.5013, -0.7503, 0.6709), (-0.638, -0.638, 0.6709), (-0.7503, -0.5013, 0.6709), (-0.8336, -0.3453, 0.6709), (-0.885, -0.176, 0.6709), (-0.9023, 8.984e-07, 0.6709), (-0.885, 0.176, 0.6709), (-0.8336, 0.3453, 0.6709), (-0.7503, 0.5013, 0.6709), (-0.638, 0.638, 0.6709), (-0.5013, 0.7503, 0.6709), (-0.3453, 0.8336, 0.6709), (-0.176, 0.885, 0.6709)], [], [(0, 1, 3, 2), (2, 3, 5, 4), (4, 5, 7, 6), (6, 7, 9, 8), (8, 9, 11, 10), (10, 11, 13, 12), (12, 13, 15, 14), (14, 15, 17, 16), (16, 17, 19, 18), (18, 19, 21, 20), (20, 21, 23, 22), (22, 23, 25, 24), (24, 25, 27, 26), (26, 27, 29, 28), (28, 29, 31, 30), (30, 31, 33, 32), (32, 33, 35, 34), (34, 35, 37, 36), (36, 37, 39, 38), (38, 39, 41, 40), (40, 41, 43, 42), (42, 43, 45, 44), (44, 45, 47, 46), (46, 47, 49, 48), (48, 49, 51, 50), (50, 51, 53, 52), (52, 53, 55, 54), (54, 55, 57, 56), (56, 57, 59, 58), (58, 59, 61, 60), (55, 53, 90, 91), (60, 61, 63, 62), (62, 63, 1, 0), (0, 2, 4, 6, 8, 10, 12, 14, 16, 18, 20, 22, 24, 26, 28, 30, 32, 34, 36, 38, 40, 42, 44, 46, 48, 50, 52, 54, 56, 58, 60, 62), (76, 75, 171, 172), (11, 9, 68, 69), (86, 45, 116, 148), (3, 1, 65, 64), (47, 45, 86, 87), (5, 3, 97, 96), (57, 55, 123, 122), (39, 37, 82, 83), (77, 78, 140, 141), (3, 64, 129, 97), (31, 29, 78, 79), (65, 1, 126, 158), (21, 19, 105, 104), (23, 21, 74, 75), (75, 76, 138, 139), (59, 57, 92, 93), (15, 13, 70, 71), (78, 29, 108, 140), (51, 49, 88, 89), (7, 5, 66, 67), (35, 81, 145, 113), (43, 41, 84, 85), (27, 77, 141, 109), (72, 17, 102, 134), (35, 33, 80, 81), (37, 35, 113, 112), (73, 74, 136, 137), (27, 25, 76, 77), (11, 69, 133, 101), (63, 61, 94, 95), (19, 17, 72, 73), (94, 61, 124, 156), (108, 109, 141, 140), (126, 127, 159, 158), (104, 105, 137, 136), (122, 123, 155, 154), (100, 101, 133, 132), (118, 119, 151, 150), (96, 97, 129, 128), (114, 115, 147, 146), (110, 111, 143, 142), (106, 107, 139, 138), (124, 125, 157, 156), (102, 103, 135, 134), (120, 121, 153, 152), (98, 99, 131, 130), (116, 117, 149, 148), (112, 113, 145, 144), (47, 87, 151, 119), (79, 80, 142, 143), (41, 39, 115, 114), (63, 95, 159, 127), (19, 73, 137, 105), (81, 82, 144, 145), (25, 23, 107, 106), (74, 21, 104, 136), (82, 37, 112, 144), (83, 84, 146, 147), (61, 59, 125, 124), (9, 7, 99, 98), (39, 83, 147, 115), (92, 57, 122, 154), (85, 86, 148, 149), (45, 43, 117, 116), (70, 13, 100, 132), (31, 79, 143, 111), (87, 88, 150, 151), (29, 27, 109, 108), (88, 49, 118, 150), (66, 5, 96, 128), (89, 90, 152, 153), (1, 63, 127, 126), (23, 75, 139, 107), (13, 11, 101, 100), (84, 41, 114, 146), (91, 92, 154, 155), (64, 66, 128, 129), (49, 47, 119, 118), (59, 93, 157, 125), (15, 71, 135, 103), (93, 94, 156, 157), (67, 68, 130, 131), (33, 31, 111, 110), (80, 33, 110, 142), (51, 89, 153, 121), (95, 65, 158, 159), (69, 70, 132, 133), (7, 67, 131, 99), (17, 15, 103, 102), (90, 53, 120, 152), (76, 25, 106, 138), (55, 91, 155, 123), (71, 72, 134, 135), (53, 51, 121, 120), (43, 85, 149, 117), (68, 9, 98, 130), (160, 161, 191, 190, 189, 188, 187, 186, 185, 184, 183, 182, 181, 180, 179, 178, 177, 176, 175, 174, 173, 172, 171, 170, 169, 168, 167, 166, 165, 164, 163, 162), (90, 89, 185, 186), (77, 76, 172, 173), (91, 90, 186, 187), (78, 77, 173, 174), (64, 65, 161, 160), (92, 91, 187, 188), (79, 78, 174, 175), (66, 64, 160, 162), (93, 92, 188, 189), (80, 79, 175, 176), (67, 66, 162, 163), (94, 93, 189, 190), (81, 80, 176, 177), (68, 67, 163, 164), (95, 94, 190, 191), (82, 81, 177, 178), (69, 68, 164, 165), (65, 95, 191, 161), (83, 82, 178, 179), (70, 69, 165, 166), (84, 83, 179, 180), (71, 70, 166, 167), (85, 84, 180, 181), (72, 71, 167, 168), (86, 85, 181, 182), (73, 72, 168, 169), (87, 86, 182, 183), (74, 73, 169, 170), (88, 87, 183, 184), (75, 74, 170, 171), (89, 88, 184, 185)])
me_004_1.materials.append(mat_007)
me_004_1.use_remesh_preserve_volume = False
me_004_1.use_remesh_preserve_attributes = False
me_004_1.use_mirror_vertex_groups = False
me_004_1.update()
me_001_1 = bpy.data.meshes.new('円錐.001')
me_001_1.from_pydata([(0.0, 1.0, -1.0), (0.1951, 0.9808, -1.0), (0.3827, 0.9239, -1.0), (0.5556, 0.8315, -1.0), (0.7071, 0.7071, -1.0), (0.8315, 0.5556, -1.0), (0.9239, 0.3827, -1.0), (0.9808, 0.1951, -1.0), (1.0, 7.55e-08, -1.0), (0.9808, -0.1951, -1.0), (0.9239, -0.3827, -1.0), (0.8315, -0.5556, -1.0), (0.7071, -0.7071, -1.0), (0.5556, -0.8315, -1.0), (0.3827, -0.9239, -1.0), (0.1951, -0.9808, -1.0), (-3.258e-07, -1.0, -1.0), (-0.1951, -0.9808, -1.0), (-0.3827, -0.9239, -1.0), (-0.5556, -0.8315, -1.0), (-0.7071, -0.7071, -1.0), (-0.8315, -0.5556, -1.0), (-0.9239, -0.3827, -1.0), (0.0, 0.0, 1.0), (-0.9808, -0.1951, -1.0), (-1.0, 9.656e-07, -1.0), (-0.9808, 0.1951, -1.0), (-0.9239, 0.3827, -1.0), (-0.8315, 0.5556, -1.0), (-0.7071, 0.7071, -1.0), (-0.5556, 0.8315, -1.0), (-0.3827, 0.9239, -1.0), (-0.1951, 0.9808, -1.0)], [], [(0, 23, 1), (1, 23, 2), (2, 23, 3), (3, 23, 4), (4, 23, 5), (5, 23, 6), (6, 23, 7), (7, 23, 8), (8, 23, 9), (9, 23, 10), (10, 23, 11), (11, 23, 12), (12, 23, 13), (13, 23, 14), (14, 23, 15), (15, 23, 16), (16, 23, 17), (17, 23, 18), (18, 23, 19), (19, 23, 20), (20, 23, 21), (21, 23, 22), (22, 23, 24), (24, 23, 25), (25, 23, 26), (26, 23, 27), (27, 23, 28), (28, 23, 29), (29, 23, 30), (30, 23, 31), (31, 23, 32), (32, 23, 0), (0, 1, 2, 3, 4, 5, 6, 7, 8, 9, 10, 11, 12, 13, 14, 15, 16, 17, 18, 19, 20, 21, 22, 24, 25, 26, 27, 28, 29, 30, 31, 32)])
me_001_1.materials.append(mat_x_1)
me_001_1.use_remesh_preserve_volume = False
me_001_1.use_remesh_preserve_attributes = False
me_001_1.use_mirror_vertex_groups = False
me_001_1.update()
me_003_3 = bpy.data.meshes.new('円柱.003')
me_003_3.from_pydata([(0.0, 1.0, 0.5134), (0.0, 1.0, 1.0), (0.1951, 0.9808, 0.5134), (0.1951, 0.9808, 1.0), (0.3827, 0.9239, 0.5134), (0.3827, 0.9239, 1.0), (0.5556, 0.8315, 0.5134), (0.5556, 0.8315, 1.0), (0.7071, 0.7071, 0.5134), (0.7071, 0.7071, 1.0), (0.8315, 0.5556, 0.5134), (0.8315, 0.5556, 1.0), (0.9239, 0.3827, 0.5134), (0.9239, 0.3827, 1.0), (0.9808, 0.1951, 0.5134), (0.9808, 0.1951, 1.0), (1.0, 7.55e-08, 0.5134), (1.0, 7.55e-08, 1.0), (0.9808, -0.1951, 0.5134), (0.9808, -0.1951, 1.0), (0.9239, -0.3827, 0.5134), (0.9239, -0.3827, 1.0), (0.8315, -0.5556, 0.5134), (0.8315, -0.5556, 1.0), (0.7071, -0.7071, 0.5134), (0.7071, -0.7071, 1.0), (0.5556, -0.8315, 0.5134), (0.5556, -0.8315, 1.0), (0.3827, -0.9239, 0.5134), (0.3827, -0.9239, 1.0), (0.1951, -0.9808, 0.5134), (0.1951, -0.9808, 1.0), (-3.258e-07, -1.0, 0.5134), (-3.258e-07, -1.0, 1.0), (-0.1951, -0.9808, 0.5134), (-0.1951, -0.9808, 1.0), (-0.3827, -0.9239, 0.5134), (-0.3827, -0.9239, 1.0), (-0.5556, -0.8315, 0.5134), (-0.5556, -0.8315, 1.0), (-0.7071, -0.7071, 0.5134), (-0.7071, -0.7071, 1.0), (-0.8315, -0.5556, 0.5134), (-0.8315, -0.5556, 1.0), (-0.9239, -0.3827, 0.5134), (-0.9239, -0.3827, 1.0), (-0.9808, -0.1951, 0.5134), (-0.9808, -0.1951, 1.0), (-1.0, 9.656e-07, 0.5134), (-1.0, 9.656e-07, 1.0), (-0.9808, 0.1951, 0.5134), (-0.9808, 0.1951, 1.0), (-0.9239, 0.3827, 0.5134), (-0.9239, 0.3827, 1.0), (-0.8315, 0.5556, 0.5134), (-0.8315, 0.5556, 1.0), (-0.7071, 0.7071, 0.5134), (-0.7071, 0.7071, 1.0), (-0.5556, 0.8315, 0.5134), (-0.5556, 0.8315, 1.0), (-0.3827, 0.9239, 0.5134), (-0.3827, 0.9239, 1.0), (-0.1951, 0.9808, 0.5134), (-0.1951, 0.9808, 1.0), (0.176, 0.885, 1.0), (1.795e-08, 0.9023, 1.0), (0.3453, 0.8336, 1.0), (0.5013, 0.7503, 1.0), (0.638, 0.638, 1.0), (0.7503, 0.5013, 1.0), (0.8336, 0.3453, 1.0), (0.885, 0.176, 1.0), (0.9023, 9.526e-08, 1.0), (0.885, -0.176, 1.0), (0.8336, -0.3453, 1.0), (0.7503, -0.5013, 1.0), (0.638, -0.638, 1.0), (0.5013, -0.7503, 1.0), (0.3453, -0.8336, 1.0), (0.176, -0.885, 1.0), (-2.761e-07, -0.9023, 1.0), (-0.176, -0.885, 1.0), (-0.3453, -0.8336, 1.0), (-0.5013, -0.7503, 1.0), (-0.638, -0.638, 1.0), (-0.7503, -0.5013, 1.0), (-0.8336, -0.3453, 1.0), (-0.885, -0.176, 1.0), (-0.9023, 8.984e-07, 1.0), (-0.885, 0.176, 1.0), (-0.8336, 0.3453, 1.0), (-0.7503, 0.5013, 1.0), (-0.638, 0.638, 1.0), (-0.5013, 0.7503, 1.0), (-0.3453, 0.8336, 1.0), (-0.176, 0.885, 1.0), (0.3827, 0.9239, 1.142), (0.1951, 0.9808, 1.142), (0.7071, 0.7071, 1.142), (0.5556, 0.8315, 1.142), (0.9239, 0.3827, 1.142), (0.8315, 0.5556, 1.142), (1.0, 7.55e-08, 1.142), (0.9808, 0.1951, 1.142), (0.9239, -0.3827, 1.142), (0.9808, -0.1951, 1.142), (0.7071, -0.7071, 1.142), (0.8315, -0.5556, 1.142), (0.3827, -0.9239, 1.142), (0.5556, -0.8315, 1.142), (-3.258e-07, -1.0, 1.142), (0.1951, -0.9808, 1.142), (-0.3827, -0.9239, 1.142), (-0.1951, -0.9808, 1.142), (-0.7071, -0.7071, 1.142), (-0.5556, -0.8315, 1.142), (-0.9239, -0.3827, 1.142), (-0.8315, -0.5556, 1.142), (-1.0, 9.656e-07, 1.142), (-0.9808, -0.1951, 1.142), (-0.9239, 0.3827, 1.142), (-0.9808, 0.1951, 1.142), (-0.7071, 0.7071, 1.142), (-0.8315, 0.5556, 1.142), (-0.3827, 0.9239, 1.142), (-0.5556, 0.8315, 1.142), (0.0, 1.0, 1.142), (-0.1951, 0.9808, 1.142), (0.3453, 0.8336, 1.142), (0.176, 0.885, 1.142), (0.638, 0.638, 1.142), (0.5013, 0.7503, 1.142), (0.8336, 0.3453, 1.142), (0.7503, 0.5013, 1.142), (0.9023, 9.526e-08, 1.142), (0.885, 0.176, 1.142), (0.8336, -0.3453, 1.142), (0.885, -0.176, 1.142), (0.638, -0.638, 1.142), (0.7503, -0.5013, 1.142), (0.3453, -0.8336, 1.142), (0.5013, -0.7503, 1.142), (-2.761e-07, -0.9023, 1.142), (0.176, -0.885, 1.142), (-0.3453, -0.8336, 1.142), (-0.176, -0.885, 1.142), (-0.638, -0.638, 1.142), (-0.5013, -0.7503, 1.142), (-0.8336, -0.3453, 1.142), (-0.7503, -0.5013, 1.142), (-0.9023, 8.984e-07, 1.142), (-0.885, -0.176, 1.142), (-0.8336, 0.3453, 1.142), (-0.885, 0.176, 1.142), (-0.638, 0.638, 1.142), (-0.7503, 0.5013, 1.142), (-0.3453, 0.8336, 1.142), (-0.5013, 0.7503, 1.142), (1.795e-08, 0.9023, 1.142), (-0.176, 0.885, 1.142), (0.176, 0.885, 0.6709), (1.43e-08, 0.9023, 0.6709), (0.3453, 0.8336, 0.6709), (0.5013, 0.7503, 0.6709), (0.638, 0.638, 0.6709), (0.7503, 0.5013, 0.6709), (0.8336, 0.3453, 0.6709), (0.885, 0.176, 0.6709), (0.9023, 9.526e-08, 0.6709), (0.885, -0.176, 0.6709), (0.8336, -0.3453, 0.6709), (0.7503, -0.5013, 0.6709), (0.638, -0.638, 0.6709), (0.5013, -0.7503, 0.6709), (0.3453, -0.8336, 0.6709), (0.176, -0.885, 0.6709), (-2.797e-07, -0.9023, 0.6709), (-0.176, -0.885, 0.6709), (-0.3453, -0.8336, 0.6709), (-0.5013, -0.7503, 0.6709), (-0.638, -0.638, 0.6709), (-0.7503, -0.5013, 0.6709), (-0.8336, -0.3453, 0.6709), (-0.885, -0.176, 0.6709), (-0.9023, 8.984e-07, 0.6709), (-0.885, 0.176, 0.6709), (-0.8336, 0.3453, 0.6709), (-0.7503, 0.5013, 0.6709), (-0.638, 0.638, 0.6709), (-0.5013, 0.7503, 0.6709), (-0.3453, 0.8336, 0.6709), (-0.176, 0.885, 0.6709)], [], [(0, 1, 3, 2), (2, 3, 5, 4), (4, 5, 7, 6), (6, 7, 9, 8), (8, 9, 11, 10), (10, 11, 13, 12), (12, 13, 15, 14), (14, 15, 17, 16), (16, 17, 19, 18), (18, 19, 21, 20), (20, 21, 23, 22), (22, 23, 25, 24), (24, 25, 27, 26), (26, 27, 29, 28), (28, 29, 31, 30), (30, 31, 33, 32), (32, 33, 35, 34), (34, 35, 37, 36), (36, 37, 39, 38), (38, 39, 41, 40), (40, 41, 43, 42), (42, 43, 45, 44), (44, 45, 47, 46), (46, 47, 49, 48), (48, 49, 51, 50), (50, 51, 53, 52), (52, 53, 55, 54), (54, 55, 57, 56), (56, 57, 59, 58), (58, 59, 61, 60), (55, 53, 90, 91), (60, 61, 63, 62), (62, 63, 1, 0), (0, 2, 4, 6, 8, 10, 12, 14, 16, 18, 20, 22, 24, 26, 28, 30, 32, 34, 36, 38, 40, 42, 44, 46, 48, 50, 52, 54, 56, 58, 60, 62), (76, 75, 171, 172), (11, 9, 68, 69), (86, 45, 116, 148), (3, 1, 65, 64), (47, 45, 86, 87), (5, 3, 97, 96), (57, 55, 123, 122), (39, 37, 82, 83), (77, 78, 140, 141), (3, 64, 129, 97), (31, 29, 78, 79), (65, 1, 126, 158), (21, 19, 105, 104), (23, 21, 74, 75), (75, 76, 138, 139), (59, 57, 92, 93), (15, 13, 70, 71), (78, 29, 108, 140), (51, 49, 88, 89), (7, 5, 66, 67), (35, 81, 145, 113), (43, 41, 84, 85), (27, 77, 141, 109), (72, 17, 102, 134), (35, 33, 80, 81), (37, 35, 113, 112), (73, 74, 136, 137), (27, 25, 76, 77), (11, 69, 133, 101), (63, 61, 94, 95), (19, 17, 72, 73), (94, 61, 124, 156), (108, 109, 141, 140), (126, 127, 159, 158), (104, 105, 137, 136), (122, 123, 155, 154), (100, 101, 133, 132), (118, 119, 151, 150), (96, 97, 129, 128), (114, 115, 147, 146), (110, 111, 143, 142), (106, 107, 139, 138), (124, 125, 157, 156), (102, 103, 135, 134), (120, 121, 153, 152), (98, 99, 131, 130), (116, 117, 149, 148), (112, 113, 145, 144), (47, 87, 151, 119), (79, 80, 142, 143), (41, 39, 115, 114), (63, 95, 159, 127), (19, 73, 137, 105), (81, 82, 144, 145), (25, 23, 107, 106), (74, 21, 104, 136), (82, 37, 112, 144), (83, 84, 146, 147), (61, 59, 125, 124), (9, 7, 99, 98), (39, 83, 147, 115), (92, 57, 122, 154), (85, 86, 148, 149), (45, 43, 117, 116), (70, 13, 100, 132), (31, 79, 143, 111), (87, 88, 150, 151), (29, 27, 109, 108), (88, 49, 118, 150), (66, 5, 96, 128), (89, 90, 152, 153), (1, 63, 127, 126), (23, 75, 139, 107), (13, 11, 101, 100), (84, 41, 114, 146), (91, 92, 154, 155), (64, 66, 128, 129), (49, 47, 119, 118), (59, 93, 157, 125), (15, 71, 135, 103), (93, 94, 156, 157), (67, 68, 130, 131), (33, 31, 111, 110), (80, 33, 110, 142), (51, 89, 153, 121), (95, 65, 158, 159), (69, 70, 132, 133), (7, 67, 131, 99), (17, 15, 103, 102), (90, 53, 120, 152), (76, 25, 106, 138), (55, 91, 155, 123), (71, 72, 134, 135), (53, 51, 121, 120), (43, 85, 149, 117), (68, 9, 98, 130), (160, 161, 191, 190, 189, 188, 187, 186, 185, 184, 183, 182, 181, 180, 179, 178, 177, 176, 175, 174, 173, 172, 171, 170, 169, 168, 167, 166, 165, 164, 163, 162), (90, 89, 185, 186), (77, 76, 172, 173), (91, 90, 186, 187), (78, 77, 173, 174), (64, 65, 161, 160), (92, 91, 187, 188), (79, 78, 174, 175), (66, 64, 160, 162), (93, 92, 188, 189), (80, 79, 175, 176), (67, 66, 162, 163), (94, 93, 189, 190), (81, 80, 176, 177), (68, 67, 163, 164), (95, 94, 190, 191), (82, 81, 177, 178), (69, 68, 164, 165), (65, 95, 191, 161), (83, 82, 178, 179), (70, 69, 165, 166), (84, 83, 179, 180), (71, 70, 166, 167), (85, 84, 180, 181), (72, 71, 167, 168), (86, 85, 181, 182), (73, 72, 168, 169), (87, 86, 182, 183), (74, 73, 169, 170), (88, 87, 183, 184), (75, 74, 170, 171), (89, 88, 184, 185)])
me_003_3.materials.append(mat_006)
me_003_3.use_remesh_preserve_volume = False
me_003_3.use_remesh_preserve_attributes = False
me_003_3.use_mirror_vertex_groups = False
me_003_3.update()
me_002_3 = bpy.data.meshes.new('円柱.002')
me_002_3.from_pydata([(0.0, 1.0, -1.0), (0.0, 1.0, 1.0), (0.1951, 0.9808, -1.0), (0.1951, 0.9808, 1.0), (0.3827, 0.9239, -1.0), (0.3827, 0.9239, 1.0), (0.5556, 0.8315, -1.0), (0.5556, 0.8315, 1.0), (0.7071, 0.7071, -1.0), (0.7071, 0.7071, 1.0), (0.8315, 0.5556, -1.0), (0.8315, 0.5556, 1.0), (0.9239, 0.3827, -1.0), (0.9239, 0.3827, 1.0), (0.9808, 0.1951, -1.0), (0.9808, 0.1951, 1.0), (1.0, 7.55e-08, -1.0), (1.0, 7.55e-08, 1.0), (0.9808, -0.1951, -1.0), (0.9808, -0.1951, 1.0), (0.9239, -0.3827, -1.0), (0.9239, -0.3827, 1.0), (0.8315, -0.5556, -1.0), (0.8315, -0.5556, 1.0), (0.7071, -0.7071, -1.0), (0.7071, -0.7071, 1.0), (0.5556, -0.8315, -1.0), (0.5556, -0.8315, 1.0), (0.3827, -0.9239, -1.0), (0.3827, -0.9239, 1.0), (0.1951, -0.9808, -1.0), (0.1951, -0.9808, 1.0), (-3.258e-07, -1.0, -1.0), (-3.258e-07, -1.0, 1.0), (-0.1951, -0.9808, -1.0), (-0.1951, -0.9808, 1.0), (-0.3827, -0.9239, -1.0), (-0.3827, -0.9239, 1.0), (-0.5556, -0.8315, -1.0), (-0.5556, -0.8315, 1.0), (-0.7071, -0.7071, -1.0), (-0.7071, -0.7071, 1.0), (-0.8315, -0.5556, -1.0), (-0.8315, -0.5556, 1.0), (-0.9239, -0.3827, -1.0), (-0.9239, -0.3827, 1.0), (-0.9808, -0.1951, -1.0), (-0.9808, -0.1951, 1.0), (-1.0, 9.656e-07, -1.0), (-1.0, 9.656e-07, 1.0), (-0.9808, 0.1951, -1.0), (-0.9808, 0.1951, 1.0), (-0.9239, 0.3827, -1.0), (-0.9239, 0.3827, 1.0), (-0.8315, 0.5556, -1.0), (-0.8315, 0.5556, 1.0), (-0.7071, 0.7071, -1.0), (-0.7071, 0.7071, 1.0), (-0.5556, 0.8315, -1.0), (-0.5556, 0.8315, 1.0), (-0.3827, 0.9239, -1.0), (-0.3827, 0.9239, 1.0), (-0.1951, 0.9808, -1.0), (-0.1951, 0.9808, 1.0)], [], [(0, 1, 3, 2), (2, 3, 5, 4), (4, 5, 7, 6), (6, 7, 9, 8), (8, 9, 11, 10), (10, 11, 13, 12), (12, 13, 15, 14), (14, 15, 17, 16), (16, 17, 19, 18), (18, 19, 21, 20), (20, 21, 23, 22), (22, 23, 25, 24), (24, 25, 27, 26), (26, 27, 29, 28), (28, 29, 31, 30), (30, 31, 33, 32), (32, 33, 35, 34), (34, 35, 37, 36), (36, 37, 39, 38), (38, 39, 41, 40), (40, 41, 43, 42), (42, 43, 45, 44), (44, 45, 47, 46), (46, 47, 49, 48), (48, 49, 51, 50), (50, 51, 53, 52), (52, 53, 55, 54), (54, 55, 57, 56), (56, 57, 59, 58), (58, 59, 61, 60), (3, 1, 63, 61, 59, 57, 55, 53, 51, 49, 47, 45, 43, 41, 39, 37, 35, 33, 31, 29, 27, 25, 23, 21, 19, 17, 15, 13, 11, 9, 7, 5), (60, 61, 63, 62), (62, 63, 1, 0), (0, 2, 4, 6, 8, 10, 12, 14, 16, 18, 20, 22, 24, 26, 28, 30, 32, 34, 36, 38, 40, 42, 44, 46, 48, 50, 52, 54, 56, 58, 60, 62)])
me_002_3.materials.append(mat_010)
me_002_3.use_remesh_preserve_volume = False
me_002_3.use_remesh_preserve_attributes = False
me_002_3.use_mirror_vertex_groups = False
me_002_3.update()
me_x_1 = bpy.data.meshes.new('円錐')
me_x_1.from_pydata([(0.0, 1.0, -1.0), (0.1951, 0.9808, -1.0), (0.3827, 0.9239, -1.0), (0.5556, 0.8315, -1.0), (0.7071, 0.7071, -1.0), (0.8315, 0.5556, -1.0), (0.9239, 0.3827, -1.0), (0.9808, 0.1951, -1.0), (1.0, 7.55e-08, -1.0), (0.9808, -0.1951, -1.0), (0.9239, -0.3827, -1.0), (0.8315, -0.5556, -1.0), (0.7071, -0.7071, -1.0), (0.5556, -0.8315, -1.0), (0.3827, -0.9239, -1.0), (0.1951, -0.9808, -1.0), (-3.258e-07, -1.0, -1.0), (-0.1951, -0.9808, -1.0), (-0.3827, -0.9239, -1.0), (-0.5556, -0.8315, -1.0), (-0.7071, -0.7071, -1.0), (-0.8315, -0.5556, -1.0), (-0.9239, -0.3827, -1.0), (0.0, 0.0, 1.0), (-0.9808, -0.1951, -1.0), (-1.0, 9.656e-07, -1.0), (-0.9808, 0.1951, -1.0), (-0.9239, 0.3827, -1.0), (-0.8315, 0.5556, -1.0), (-0.7071, 0.7071, -1.0), (-0.5556, 0.8315, -1.0), (-0.3827, 0.9239, -1.0), (-0.1951, 0.9808, -1.0)], [], [(0, 23, 1), (1, 23, 2), (2, 23, 3), (3, 23, 4), (4, 23, 5), (5, 23, 6), (6, 23, 7), (7, 23, 8), (8, 23, 9), (9, 23, 10), (10, 23, 11), (11, 23, 12), (12, 23, 13), (13, 23, 14), (14, 23, 15), (15, 23, 16), (16, 23, 17), (17, 23, 18), (18, 23, 19), (19, 23, 20), (20, 23, 21), (21, 23, 22), (22, 23, 24), (24, 23, 25), (25, 23, 26), (26, 23, 27), (27, 23, 28), (28, 23, 29), (29, 23, 30), (30, 23, 31), (31, 23, 32), (32, 23, 0), (0, 1, 2, 3, 4, 5, 6, 7, 8, 9, 10, 11, 12, 13, 14, 15, 16, 17, 18, 19, 20, 21, 22, 24, 25, 26, 27, 28, 29, 30, 31, 32)])
me_x_1.materials.append(mat_001)
me_x_1.use_remesh_preserve_volume = False
me_x_1.use_remesh_preserve_attributes = False
me_x_1.use_mirror_vertex_groups = False
me_x_1.update()
me_001_2 = bpy.data.meshes.new('円柱.001')
me_001_2.from_pydata([(0.0, 1.0, -1.0), (0.0, 1.0, 1.0), (0.1951, 0.9808, -1.0), (0.1951, 0.9808, 1.0), (0.3827, 0.9239, -1.0), (0.3827, 0.9239, 1.0), (0.5556, 0.8315, -1.0), (0.5556, 0.8315, 1.0), (0.7071, 0.7071, -1.0), (0.7071, 0.7071, 1.0), (0.8315, 0.5556, -1.0), (0.8315, 0.5556, 1.0), (0.9239, 0.3827, -1.0), (0.9239, 0.3827, 1.0), (0.9808, 0.1951, -1.0), (0.9808, 0.1951, 1.0), (1.0, 7.55e-08, -1.0), (1.0, 7.55e-08, 1.0), (0.9808, -0.1951, -1.0), (0.9808, -0.1951, 1.0), (0.9239, -0.3827, -1.0), (0.9239, -0.3827, 1.0), (0.8315, -0.5556, -1.0), (0.8315, -0.5556, 1.0), (0.7071, -0.7071, -1.0), (0.7071, -0.7071, 1.0), (0.5556, -0.8315, -1.0), (0.5556, -0.8315, 1.0), (0.3827, -0.9239, -1.0), (0.3827, -0.9239, 1.0), (0.1951, -0.9808, -1.0), (0.1951, -0.9808, 1.0), (-3.258e-07, -1.0, -1.0), (-3.258e-07, -1.0, 1.0), (-0.1951, -0.9808, -1.0), (-0.1951, -0.9808, 1.0), (-0.3827, -0.9239, -1.0), (-0.3827, -0.9239, 1.0), (-0.5556, -0.8315, -1.0), (-0.5556, -0.8315, 1.0), (-0.7071, -0.7071, -1.0), (-0.7071, -0.7071, 1.0), (-0.8315, -0.5556, -1.0), (-0.8315, -0.5556, 1.0), (-0.9239, -0.3827, -1.0), (-0.9239, -0.3827, 1.0), (-0.9808, -0.1951, -1.0), (-0.9808, -0.1951, 1.0), (-1.0, 9.656e-07, -1.0), (-1.0, 9.656e-07, 1.0), (-0.9808, 0.1951, -1.0), (-0.9808, 0.1951, 1.0), (-0.9239, 0.3827, -1.0), (-0.9239, 0.3827, 1.0), (-0.8315, 0.5556, -1.0), (-0.8315, 0.5556, 1.0), (-0.7071, 0.7071, -1.0), (-0.7071, 0.7071, 1.0), (-0.5556, 0.8315, -1.0), (-0.5556, 0.8315, 1.0), (-0.3827, 0.9239, -1.0), (-0.3827, 0.9239, 1.0), (-0.1951, 0.9808, -1.0), (-0.1951, 0.9808, 1.0)], [], [(0, 1, 3, 2), (2, 3, 5, 4), (4, 5, 7, 6), (6, 7, 9, 8), (8, 9, 11, 10), (10, 11, 13, 12), (12, 13, 15, 14), (14, 15, 17, 16), (16, 17, 19, 18), (18, 19, 21, 20), (20, 21, 23, 22), (22, 23, 25, 24), (24, 25, 27, 26), (26, 27, 29, 28), (28, 29, 31, 30), (30, 31, 33, 32), (32, 33, 35, 34), (34, 35, 37, 36), (36, 37, 39, 38), (38, 39, 41, 40), (40, 41, 43, 42), (42, 43, 45, 44), (44, 45, 47, 46), (46, 47, 49, 48), (48, 49, 51, 50), (50, 51, 53, 52), (52, 53, 55, 54), (54, 55, 57, 56), (56, 57, 59, 58), (58, 59, 61, 60), (3, 1, 63, 61, 59, 57, 55, 53, 51, 49, 47, 45, 43, 41, 39, 37, 35, 33, 31, 29, 27, 25, 23, 21, 19, 17, 15, 13, 11, 9, 7, 5), (60, 61, 63, 62), (62, 63, 1, 0), (0, 2, 4, 6, 8, 10, 12, 14, 16, 18, 20, 22, 24, 26, 28, 30, 32, 34, 36, 38, 40, 42, 44, 46, 48, 50, 52, 54, 56, 58, 60, 62)])
me_001_2.materials.append(mat_009)
me_001_2.use_remesh_preserve_volume = False
me_001_2.use_remesh_preserve_attributes = False
me_001_2.use_mirror_vertex_groups = False
me_001_2.update()
me_x_2 = bpy.data.meshes.new('円柱')
me_x_2.from_pydata([(0.0, 1.0, 0.5134), (0.0, 1.0, 1.0), (0.1951, 0.9808, 0.5134), (0.1951, 0.9808, 1.0), (0.3827, 0.9239, 0.5134), (0.3827, 0.9239, 1.0), (0.5556, 0.8315, 0.5134), (0.5556, 0.8315, 1.0), (0.7071, 0.7071, 0.5134), (0.7071, 0.7071, 1.0), (0.8315, 0.5556, 0.5134), (0.8315, 0.5556, 1.0), (0.9239, 0.3827, 0.5134), (0.9239, 0.3827, 1.0), (0.9808, 0.1951, 0.5134), (0.9808, 0.1951, 1.0), (1.0, 7.55e-08, 0.5134), (1.0, 7.55e-08, 1.0), (0.9808, -0.1951, 0.5134), (0.9808, -0.1951, 1.0), (0.9239, -0.3827, 0.5134), (0.9239, -0.3827, 1.0), (0.8315, -0.5556, 0.5134), (0.8315, -0.5556, 1.0), (0.7071, -0.7071, 0.5134), (0.7071, -0.7071, 1.0), (0.5556, -0.8315, 0.5134), (0.5556, -0.8315, 1.0), (0.3827, -0.9239, 0.5134), (0.3827, -0.9239, 1.0), (0.1951, -0.9808, 0.5134), (0.1951, -0.9808, 1.0), (-3.258e-07, -1.0, 0.5134), (-3.258e-07, -1.0, 1.0), (-0.1951, -0.9808, 0.5134), (-0.1951, -0.9808, 1.0), (-0.3827, -0.9239, 0.5134), (-0.3827, -0.9239, 1.0), (-0.5556, -0.8315, 0.5134), (-0.5556, -0.8315, 1.0), (-0.7071, -0.7071, 0.5134), (-0.7071, -0.7071, 1.0), (-0.8315, -0.5556, 0.5134), (-0.8315, -0.5556, 1.0), (-0.9239, -0.3827, 0.5134), (-0.9239, -0.3827, 1.0), (-0.9808, -0.1951, 0.5134), (-0.9808, -0.1951, 1.0), (-1.0, 9.656e-07, 0.5134), (-1.0, 9.656e-07, 1.0), (-0.9808, 0.1951, 0.5134), (-0.9808, 0.1951, 1.0), (-0.9239, 0.3827, 0.5134), (-0.9239, 0.3827, 1.0), (-0.8315, 0.5556, 0.5134), (-0.8315, 0.5556, 1.0), (-0.7071, 0.7071, 0.5134), (-0.7071, 0.7071, 1.0), (-0.5556, 0.8315, 0.5134), (-0.5556, 0.8315, 1.0), (-0.3827, 0.9239, 0.5134), (-0.3827, 0.9239, 1.0), (-0.1951, 0.9808, 0.5134), (-0.1951, 0.9808, 1.0), (0.176, 0.885, 1.0), (1.795e-08, 0.9023, 1.0), (0.3453, 0.8336, 1.0), (0.5013, 0.7503, 1.0), (0.638, 0.638, 1.0), (0.7503, 0.5013, 1.0), (0.8336, 0.3453, 1.0), (0.885, 0.176, 1.0), (0.9023, 9.526e-08, 1.0), (0.885, -0.176, 1.0), (0.8336, -0.3453, 1.0), (0.7503, -0.5013, 1.0), (0.638, -0.638, 1.0), (0.5013, -0.7503, 1.0), (0.3453, -0.8336, 1.0), (0.176, -0.885, 1.0), (-2.761e-07, -0.9023, 1.0), (-0.176, -0.885, 1.0), (-0.3453, -0.8336, 1.0), (-0.5013, -0.7503, 1.0), (-0.638, -0.638, 1.0), (-0.7503, -0.5013, 1.0), (-0.8336, -0.3453, 1.0), (-0.885, -0.176, 1.0), (-0.9023, 8.984e-07, 1.0), (-0.885, 0.176, 1.0), (-0.8336, 0.3453, 1.0), (-0.7503, 0.5013, 1.0), (-0.638, 0.638, 1.0), (-0.5013, 0.7503, 1.0), (-0.3453, 0.8336, 1.0), (-0.176, 0.885, 1.0), (0.3827, 0.9239, 1.142), (0.1951, 0.9808, 1.142), (0.7071, 0.7071, 1.142), (0.5556, 0.8315, 1.142), (0.9239, 0.3827, 1.142), (0.8315, 0.5556, 1.142), (1.0, 7.55e-08, 1.142), (0.9808, 0.1951, 1.142), (0.9239, -0.3827, 1.142), (0.9808, -0.1951, 1.142), (0.7071, -0.7071, 1.142), (0.8315, -0.5556, 1.142), (0.3827, -0.9239, 1.142), (0.5556, -0.8315, 1.142), (-3.258e-07, -1.0, 1.142), (0.1951, -0.9808, 1.142), (-0.3827, -0.9239, 1.142), (-0.1951, -0.9808, 1.142), (-0.7071, -0.7071, 1.142), (-0.5556, -0.8315, 1.142), (-0.9239, -0.3827, 1.142), (-0.8315, -0.5556, 1.142), (-1.0, 9.656e-07, 1.142), (-0.9808, -0.1951, 1.142), (-0.9239, 0.3827, 1.142), (-0.9808, 0.1951, 1.142), (-0.7071, 0.7071, 1.142), (-0.8315, 0.5556, 1.142), (-0.3827, 0.9239, 1.142), (-0.5556, 0.8315, 1.142), (0.0, 1.0, 1.142), (-0.1951, 0.9808, 1.142), (0.3453, 0.8336, 1.142), (0.176, 0.885, 1.142), (0.638, 0.638, 1.142), (0.5013, 0.7503, 1.142), (0.8336, 0.3453, 1.142), (0.7503, 0.5013, 1.142), (0.9023, 9.526e-08, 1.142), (0.885, 0.176, 1.142), (0.8336, -0.3453, 1.142), (0.885, -0.176, 1.142), (0.638, -0.638, 1.142), (0.7503, -0.5013, 1.142), (0.3453, -0.8336, 1.142), (0.5013, -0.7503, 1.142), (-2.761e-07, -0.9023, 1.142), (0.176, -0.885, 1.142), (-0.3453, -0.8336, 1.142), (-0.176, -0.885, 1.142), (-0.638, -0.638, 1.142), (-0.5013, -0.7503, 1.142), (-0.8336, -0.3453, 1.142), (-0.7503, -0.5013, 1.142), (-0.9023, 8.984e-07, 1.142), (-0.885, -0.176, 1.142), (-0.8336, 0.3453, 1.142), (-0.885, 0.176, 1.142), (-0.638, 0.638, 1.142), (-0.7503, 0.5013, 1.142), (-0.3453, 0.8336, 1.142), (-0.5013, 0.7503, 1.142), (1.795e-08, 0.9023, 1.142), (-0.176, 0.885, 1.142), (0.176, 0.885, 0.6709), (1.43e-08, 0.9023, 0.6709), (0.3453, 0.8336, 0.6709), (0.5013, 0.7503, 0.6709), (0.638, 0.638, 0.6709), (0.7503, 0.5013, 0.6709), (0.8336, 0.3453, 0.6709), (0.885, 0.176, 0.6709), (0.9023, 9.526e-08, 0.6709), (0.885, -0.176, 0.6709), (0.8336, -0.3453, 0.6709), (0.7503, -0.5013, 0.6709), (0.638, -0.638, 0.6709), (0.5013, -0.7503, 0.6709), (0.3453, -0.8336, 0.6709), (0.176, -0.885, 0.6709), (-2.797e-07, -0.9023, 0.6709), (-0.176, -0.885, 0.6709), (-0.3453, -0.8336, 0.6709), (-0.5013, -0.7503, 0.6709), (-0.638, -0.638, 0.6709), (-0.7503, -0.5013, 0.6709), (-0.8336, -0.3453, 0.6709), (-0.885, -0.176, 0.6709), (-0.9023, 8.984e-07, 0.6709), (-0.885, 0.176, 0.6709), (-0.8336, 0.3453, 0.6709), (-0.7503, 0.5013, 0.6709), (-0.638, 0.638, 0.6709), (-0.5013, 0.7503, 0.6709), (-0.3453, 0.8336, 0.6709), (-0.176, 0.885, 0.6709)], [], [(0, 1, 3, 2), (2, 3, 5, 4), (4, 5, 7, 6), (6, 7, 9, 8), (8, 9, 11, 10), (10, 11, 13, 12), (12, 13, 15, 14), (14, 15, 17, 16), (16, 17, 19, 18), (18, 19, 21, 20), (20, 21, 23, 22), (22, 23, 25, 24), (24, 25, 27, 26), (26, 27, 29, 28), (28, 29, 31, 30), (30, 31, 33, 32), (32, 33, 35, 34), (34, 35, 37, 36), (36, 37, 39, 38), (38, 39, 41, 40), (40, 41, 43, 42), (42, 43, 45, 44), (44, 45, 47, 46), (46, 47, 49, 48), (48, 49, 51, 50), (50, 51, 53, 52), (52, 53, 55, 54), (54, 55, 57, 56), (56, 57, 59, 58), (58, 59, 61, 60), (55, 53, 90, 91), (60, 61, 63, 62), (62, 63, 1, 0), (0, 2, 4, 6, 8, 10, 12, 14, 16, 18, 20, 22, 24, 26, 28, 30, 32, 34, 36, 38, 40, 42, 44, 46, 48, 50, 52, 54, 56, 58, 60, 62), (76, 75, 171, 172), (11, 9, 68, 69), (86, 45, 116, 148), (3, 1, 65, 64), (47, 45, 86, 87), (5, 3, 97, 96), (57, 55, 123, 122), (39, 37, 82, 83), (77, 78, 140, 141), (3, 64, 129, 97), (31, 29, 78, 79), (65, 1, 126, 158), (21, 19, 105, 104), (23, 21, 74, 75), (75, 76, 138, 139), (59, 57, 92, 93), (15, 13, 70, 71), (78, 29, 108, 140), (51, 49, 88, 89), (7, 5, 66, 67), (35, 81, 145, 113), (43, 41, 84, 85), (27, 77, 141, 109), (72, 17, 102, 134), (35, 33, 80, 81), (37, 35, 113, 112), (73, 74, 136, 137), (27, 25, 76, 77), (11, 69, 133, 101), (63, 61, 94, 95), (19, 17, 72, 73), (94, 61, 124, 156), (108, 109, 141, 140), (126, 127, 159, 158), (104, 105, 137, 136), (122, 123, 155, 154), (100, 101, 133, 132), (118, 119, 151, 150), (96, 97, 129, 128), (114, 115, 147, 146), (110, 111, 143, 142), (106, 107, 139, 138), (124, 125, 157, 156), (102, 103, 135, 134), (120, 121, 153, 152), (98, 99, 131, 130), (116, 117, 149, 148), (112, 113, 145, 144), (47, 87, 151, 119), (79, 80, 142, 143), (41, 39, 115, 114), (63, 95, 159, 127), (19, 73, 137, 105), (81, 82, 144, 145), (25, 23, 107, 106), (74, 21, 104, 136), (82, 37, 112, 144), (83, 84, 146, 147), (61, 59, 125, 124), (9, 7, 99, 98), (39, 83, 147, 115), (92, 57, 122, 154), (85, 86, 148, 149), (45, 43, 117, 116), (70, 13, 100, 132), (31, 79, 143, 111), (87, 88, 150, 151), (29, 27, 109, 108), (88, 49, 118, 150), (66, 5, 96, 128), (89, 90, 152, 153), (1, 63, 127, 126), (23, 75, 139, 107), (13, 11, 101, 100), (84, 41, 114, 146), (91, 92, 154, 155), (64, 66, 128, 129), (49, 47, 119, 118), (59, 93, 157, 125), (15, 71, 135, 103), (93, 94, 156, 157), (67, 68, 130, 131), (33, 31, 111, 110), (80, 33, 110, 142), (51, 89, 153, 121), (95, 65, 158, 159), (69, 70, 132, 133), (7, 67, 131, 99), (17, 15, 103, 102), (90, 53, 120, 152), (76, 25, 106, 138), (55, 91, 155, 123), (71, 72, 134, 135), (53, 51, 121, 120), (43, 85, 149, 117), (68, 9, 98, 130), (160, 161, 191, 190, 189, 188, 187, 186, 185, 184, 183, 182, 181, 180, 179, 178, 177, 176, 175, 174, 173, 172, 171, 170, 169, 168, 167, 166, 165, 164, 163, 162), (90, 89, 185, 186), (77, 76, 172, 173), (91, 90, 186, 187), (78, 77, 173, 174), (64, 65, 161, 160), (92, 91, 187, 188), (79, 78, 174, 175), (66, 64, 160, 162), (93, 92, 188, 189), (80, 79, 175, 176), (67, 66, 162, 163), (94, 93, 189, 190), (81, 80, 176, 177), (68, 67, 163, 164), (95, 94, 190, 191), (82, 81, 177, 178), (69, 68, 164, 165), (65, 95, 191, 161), (83, 82, 178, 179), (70, 69, 165, 166), (84, 83, 179, 180), (71, 70, 166, 167), (85, 84, 180, 181), (72, 71, 167, 168), (86, 85, 181, 182), (73, 72, 168, 169), (87, 86, 182, 183), (74, 73, 169, 170), (88, 87, 183, 184), (75, 74, 170, 171), (89, 88, 184, 185)])
me_x_2.materials.append(mat_005)
me_x_2.use_remesh_preserve_volume = False
me_x_2.use_remesh_preserve_attributes = False
me_x_2.use_mirror_vertex_groups = False
me_x_2.update()
me_x_3 = bpy.data.meshes.new('立方体')
me_x_3.from_pydata([(-1.0, -1.0, -1.0), (-1.0, -1.0, 1.0), (-1.0, 1.0, -1.0), (-1.0, 1.0, 1.0), (1.0, -1.0, -1.0), (1.0, -1.0, 1.0), (1.0, 1.0, -1.0), (1.0, 1.0, 1.0), (-0.9631, 0.9631, -1.0), (-0.9631, -0.9631, -1.0), (0.9631, 0.9631, -1.0), (0.9631, -0.9631, -1.0), (-1.0, 0.931, -1.0), (-1.0, 0.8621, -1.0), (-1.0, 0.7931, -1.0), (-1.0, 0.7241, -1.0), (-1.0, 0.6552, -1.0), (-1.0, 0.5862, -1.0), (-1.0, 0.5172, -1.0), (-1.0, 0.4483, -1.0), (-1.0, 0.3793, -1.0), (-1.0, 0.3103, -1.0), (-1.0, 0.2414, -1.0), (-1.0, 0.1724, -1.0), (-1.0, 0.1034, -1.0), (-1.0, 0.03448, -1.0), (-1.0, -0.03448, -1.0), (-1.0, -0.1034, -1.0), (-1.0, -0.1724, -1.0), (-1.0, -0.2414, -1.0), (-1.0, -0.3103, -1.0), (-1.0, -0.3793, -1.0), (-1.0, -0.4483, -1.0), (-1.0, -0.5172, -1.0), (-1.0, -0.5862, -1.0), (-1.0, -0.6552, -1.0), (-1.0, -0.7241, -1.0), (-1.0, -0.7931, -1.0), (-1.0, -0.8621, -1.0), (-1.0, -0.931, -1.0), (-1.0, -0.931, 1.0), (-1.0, -0.8621, 1.0), (-1.0, -0.7931, 1.0), (-1.0, -0.7241, 1.0), (-1.0, -0.6552, 1.0), (-1.0, -0.5862, 1.0), (-1.0, -0.5172, 1.0), (-1.0, -0.4483, 1.0), (-1.0, -0.3793, 1.0), (-1.0, -0.3103, 1.0), (-1.0, -0.2414, 1.0), (-1.0, -0.1724, 1.0), (-1.0, -0.1034, 1.0), (-1.0, -0.03448, 1.0), (-1.0, 0.03448, 1.0), (-1.0, 0.1034, 1.0), (-1.0, 0.1724, 1.0), (-1.0, 0.2414, 1.0), (-1.0, 0.3103, 1.0), (-1.0, 0.3793, 1.0), (-1.0, 0.4483, 1.0), (-1.0, 0.5172, 1.0), (-1.0, 0.5862, 1.0), (-1.0, 0.6552, 1.0), (-1.0, 0.7241, 1.0), (-1.0, 0.7931, 1.0), (-1.0, 0.8621, 1.0), (-1.0, 0.931, 1.0), (1.0, -0.931, -1.0), (1.0, -0.8621, -1.0), (1.0, -0.7931, -1.0), (1.0, -0.7241, -1.0), (1.0, -0.6552, -1.0), (1.0, -0.5862, -1.0), (1.0, -0.5172, -1.0), (1.0, -0.4483, -1.0), (1.0, -0.3793, -1.0), (1.0, -0.3103, -1.0), (1.0, -0.2414, -1.0), (1.0, -0.1724, -1.0), (1.0, -0.1034, -1.0), (1.0, -0.03448, -1.0), (1.0, 0.03448, -1.0), (1.0, 0.1034, -1.0), (1.0, 0.1724, -1.0), (1.0, 0.2414, -1.0), (1.0, 0.3103, -1.0), (1.0, 0.3793, -1.0), (1.0, 0.4483, -1.0), (1.0, 0.5172, -1.0), (1.0, 0.5862, -1.0), (1.0, 0.6552, -1.0), (1.0, 0.7241, -1.0), (1.0, 0.7931, -1.0), (1.0, 0.8621, -1.0), (1.0, 0.931, -1.0), (1.0, 0.931, 1.0), (1.0, 0.8621, 1.0), (1.0, 0.7931, 1.0), (1.0, 0.7241, 1.0), (1.0, 0.6552, 1.0), (1.0, 0.5862, 1.0), (1.0, 0.5172, 1.0), (1.0, 0.4483, 1.0), (1.0, 0.3793, 1.0), (1.0, 0.3103, 1.0), (1.0, 0.2414, 1.0), (1.0, 0.1724, 1.0), (1.0, 0.1034, 1.0), (1.0, 0.03448, 1.0), (1.0, -0.03448, 1.0), (1.0, -0.1034, 1.0), (1.0, -0.1724, 1.0), (1.0, -0.2414, 1.0), (1.0, -0.3103, 1.0), (1.0, -0.3793, 1.0), (1.0, -0.4483, 1.0), (1.0, -0.5172, 1.0), (1.0, -0.5862, 1.0), (1.0, -0.6552, 1.0), (1.0, -0.7241, 1.0), (1.0, -0.7931, 1.0), (1.0, -0.8621, 1.0), (1.0, -0.931, 1.0), (-0.9631, 0.8967, -1.0), (-0.9631, 0.8302, -1.0), (-0.9631, 0.7638, -1.0), (-0.9631, 0.6974, -1.0), (-0.9631, 0.631, -1.0), (-0.9631, 0.5646, -1.0), (-0.9631, 0.4981, -1.0), (-0.9631, 0.4317, -1.0), (-0.9631, 0.3653, -1.0), (-0.9631, 0.2989, -1.0), (-0.9631, 0.2325, -1.0), (-0.9631, 0.166, -1.0), (-0.9631, 0.09963, -1.0), (-0.9631, 0.03321, -1.0), (-0.9631, -0.03321, -1.0), (-0.9631, -0.09963, -1.0), (-0.9631, -0.166, -1.0), (-0.9631, -0.2325, -1.0), (-0.9631, -0.2989, -1.0), (-0.9631, -0.3653, -1.0), (-0.9631, -0.4317, -1.0), (-0.9631, -0.4981, -1.0), (-0.9631, -0.5646, -1.0), (-0.9631, -0.631, -1.0), (-0.9631, -0.6974, -1.0), (-0.9631, -0.7638, -1.0), (-0.9631, -0.8302, -1.0), (-0.9631, -0.8967, -1.0), (0.9631, -0.8967, -1.0), (0.9631, -0.8302, -1.0), (0.9631, -0.7638, -1.0), (0.9631, -0.6974, -1.0), (0.9631, -0.631, -1.0), (0.9631, -0.5646, -1.0), (0.9631, -0.4981, -1.0), (0.9631, -0.4317, -1.0), (0.9631, -0.3653, -1.0), (0.9631, -0.2989, -1.0), (0.9631, -0.2325, -1.0), (0.9631, -0.166, -1.0), (0.9631, -0.09963, -1.0), (0.9631, -0.03321, -1.0), (0.9631, 0.03321, -1.0), (0.9631, 0.09963, -1.0), (0.9631, 0.166, -1.0), (0.9631, 0.2325, -1.0), (0.9631, 0.2989, -1.0), (0.9631, 0.3653, -1.0), (0.9631, 0.4317, -1.0), (0.9631, 0.4981, -1.0), (0.9631, 0.5646, -1.0), (0.9631, 0.631, -1.0), (0.9631, 0.6974, -1.0), (0.9631, 0.7638, -1.0), (0.9631, 0.8302, -1.0), (0.9631, 0.8967, -1.0), (0.9167, 1.0, -1.0), (0.8333, 1.0, -1.0), (0.75, 1.0, -1.0), (0.6667, 1.0, -1.0), (0.5833, 1.0, -1.0), (0.5, 1.0, -1.0), (0.4167, 1.0, -1.0), (0.3333, 1.0, -1.0), (0.25, 1.0, -1.0), (0.1667, 1.0, -1.0), (0.08333, 1.0, -1.0), (6.706e-08, 1.0, -1.0), (-0.08333, 1.0, -1.0), (-0.1667, 1.0, -1.0), (-0.25, 1.0, -1.0), (-0.3333, 1.0, -1.0), (-0.4167, 1.0, -1.0), (-0.5, 1.0, -1.0), (-0.5833, 1.0, -1.0), (-0.6667, 1.0, -1.0), (-0.75, 1.0, -1.0), (-0.8333, 1.0, -1.0), (-0.9167, 1.0, -1.0), (-0.9167, 1.0, 1.0), (-0.8333, 1.0, 1.0), (-0.75, 1.0, 1.0), (-0.6667, 1.0, 1.0), (-0.5833, 1.0, 1.0), (-0.5, 1.0, 1.0), (-0.4167, 1.0, 1.0), (-0.3333, 1.0, 1.0), (-0.25, 1.0, 1.0), (-0.1667, 1.0, 1.0), (-0.08333, 1.0, 1.0), (-6.706e-08, 1.0, 1.0), (0.08333, 1.0, 1.0), (0.1667, 1.0, 1.0), (0.25, 1.0, 1.0), (0.3333, 1.0, 1.0), (0.4167, 1.0, 1.0), (0.5, 1.0, 1.0), (0.5833, 1.0, 1.0), (0.6667, 1.0, 1.0), (0.75, 1.0, 1.0), (0.8333, 1.0, 1.0), (0.9167, 1.0, 1.0), (-0.9167, -1.0, -1.0), (-0.8333, -1.0, -1.0), (-0.75, -1.0, -1.0), (-0.6667, -1.0, -1.0), (-0.5833, -1.0, -1.0), (-0.5, -1.0, -1.0), (-0.4167, -1.0, -1.0), (-0.3333, -1.0, -1.0), (-0.25, -1.0, -1.0), (-0.1667, -1.0, -1.0), (-0.08333, -1.0, -1.0), (-6.706e-08, -1.0, -1.0), (0.08333, -1.0, -1.0), (0.1667, -1.0, -1.0), (0.25, -1.0, -1.0), (0.3333, -1.0, -1.0), (0.4167, -1.0, -1.0), (0.5, -1.0, -1.0), (0.5833, -1.0, -1.0), (0.6667, -1.0, -1.0), (0.75, -1.0, -1.0), (0.8333, -1.0, -1.0), (0.9167, -1.0, -1.0), (0.9167, -1.0, 1.0), (0.8333, -1.0, 1.0), (0.75, -1.0, 1.0), (0.6667, -1.0, 1.0), (0.5833, -1.0, 1.0), (0.5, -1.0, 1.0), (0.4167, -1.0, 1.0), (0.3333, -1.0, 1.0), (0.25, -1.0, 1.0), (0.1667, -1.0, 1.0), (0.08333, -1.0, 1.0), (6.706e-08, -1.0, 1.0), (-0.08333, -1.0, 1.0), (-0.1667, -1.0, 1.0), (-0.25, -1.0, 1.0), (-0.3333, -1.0, 1.0), (-0.4167, -1.0, 1.0), (-0.5, -1.0, 1.0), (-0.5833, -1.0, 1.0), (-0.6667, -1.0, 1.0), (-0.75, -1.0, 1.0), (-0.8333, -1.0, 1.0), (-0.9167, -1.0, 1.0), (0.8828, 0.9631, -1.0), (0.8026, 0.9631, -1.0), (0.7223, 0.9631, -1.0), (0.6421, 0.9631, -1.0), (0.5618, 0.9631, -1.0), (0.4815, 0.9631, -1.0), (0.4013, 0.9631, -1.0), (0.321, 0.9631, -1.0), (0.2408, 0.9631, -1.0), (0.1605, 0.9631, -1.0), (0.08026, 0.9631, -1.0), (3.725e-08, 0.9631, -1.0), (-0.08026, 0.9631, -1.0), (-0.1605, 0.9631, -1.0), (-0.2408, 0.9631, -1.0), (-0.321, 0.9631, -1.0), (-0.4013, 0.9631, -1.0), (-0.4815, 0.9631, -1.0), (-0.5618, 0.9631, -1.0), (-0.6421, 0.9631, -1.0), (-0.7223, 0.9631, -1.0), (-0.8026, 0.9631, -1.0), (-0.8828, 0.9631, -1.0), (-0.8828, -0.9631, -1.0), (-0.8026, -0.9631, -1.0), (-0.7223, -0.9631, -1.0), (-0.6421, -0.9631, -1.0), (-0.5618, -0.9631, -1.0), (-0.4815, -0.9631, -1.0), (-0.4013, -0.9631, -1.0), (-0.321, -0.9631, -1.0), (-0.2408, -0.9631, -1.0), (-0.1605, -0.9631, -1.0), (-0.08026, -0.9631, -1.0), (-3.725e-08, -0.9631, -1.0), (0.08026, -0.9631, -1.0), (0.1605, -0.9631, -1.0), (0.2408, -0.9631, -1.0), (0.321, -0.9631, -1.0), (0.4013, -0.9631, -1.0), (0.4815, -0.9631, -1.0), (0.5618, -0.9631, -1.0), (0.6421, -0.9631, -1.0), (0.7223, -0.9631, -1.0), (0.8026, -0.9631, -1.0), (0.8828, -0.9631, -1.0), (-0.9167, 1.0, -1.278), (-1.0, 1.0, -1.278), (1.0, 0.931, -1.278), (1.0, 1.0, -1.278), (-0.8828, 0.9631, -1.278), (-0.9631, 0.9631, -1.278), (0.9631, 0.8967, -1.278), (0.9631, 0.9631, -1.278), (1.0, -1.0, -1.278), (0.9631, -0.9631, -1.278), (-1.0, -1.0, -1.278), (-0.9631, -0.9631, -1.278), (-1.0, 0.931, -1.278), (-1.0, 0.8621, -1.278), (-1.0, 0.7931, -1.278), (-1.0, 0.7241, -1.278), (-1.0, 0.6552, -1.278), (-1.0, 0.5862, -1.278), (-1.0, 0.5172, -1.278), (-1.0, 0.4483, -1.278), (-1.0, 0.3793, -1.278), (-1.0, 0.3103, -1.278), (-1.0, 0.2414, -1.278), (-1.0, 0.1724, -1.278), (-1.0, 0.1034, -1.278), (-1.0, 0.03448, -1.278), (-1.0, -0.03448, -1.278), (-1.0, -0.1034, -1.278), (-1.0, -0.1724, -1.278), (-1.0, -0.2414, -1.278), (-1.0, -0.3103, -1.278), (-1.0, -0.3793, -1.278), (-1.0, -0.4483, -1.278), (-1.0, -0.5172, -1.278), (-1.0, -0.5862, -1.278), (-1.0, -0.6552, -1.278), (-1.0, -0.7241, -1.278), (-1.0, -0.7931, -1.278), (-1.0, -0.8621, -1.278), (-1.0, -0.931, -1.278), (1.0, -0.931, -1.278), (1.0, -0.8621, -1.278), (1.0, -0.7931, -1.278), (1.0, -0.7241, -1.278), (1.0, -0.6552, -1.278), (1.0, -0.5862, -1.278), (1.0, -0.5172, -1.278), (1.0, -0.4483, -1.278), (1.0, -0.3793, -1.278), (1.0, -0.3103, -1.278), (1.0, -0.2414, -1.278), (1.0, -0.1724, -1.278), (1.0, -0.1034, -1.278), (1.0, -0.03448, -1.278), (1.0, 0.03448, -1.278), (1.0, 0.1034, -1.278), (1.0, 0.1724, -1.278), (1.0, 0.2414, -1.278), (1.0, 0.3103, -1.278), (1.0, 0.3793, -1.278), (1.0, 0.4483, -1.278), (1.0, 0.5172, -1.278), (1.0, 0.5862, -1.278), (1.0, 0.6552, -1.278), (1.0, 0.7241, -1.278), (1.0, 0.7931, -1.278), (1.0, 0.8621, -1.278), (-0.9631, 0.8967, -1.278), (-0.9631, 0.8302, -1.278), (-0.9631, 0.7638, -1.278), (-0.9631, 0.6974, -1.278), (-0.9631, 0.631, -1.278), (-0.9631, 0.5646, -1.278), (-0.9631, 0.4981, -1.278), (-0.9631, 0.4317, -1.278), (-0.9631, 0.3653, -1.278), (-0.9631, 0.2989, -1.278), (-0.9631, 0.2325, -1.278), (-0.9631, 0.166, -1.278), (-0.9631, 0.09963, -1.278), (-0.9631, 0.03321, -1.278), (-0.9631, -0.03321, -1.278), (-0.9631, -0.09963, -1.278), (-0.9631, -0.166, -1.278), (-0.9631, -0.2325, -1.278), (-0.9631, -0.2989, -1.278), (-0.9631, -0.3653, -1.278), (-0.9631, -0.4317, -1.278), (-0.9631, -0.4981, -1.278), (-0.9631, -0.5646, -1.278), (-0.9631, -0.631, -1.278), (-0.9631, -0.6974, -1.278), (-0.9631, -0.7638, -1.278), (-0.9631, -0.8302, -1.278), (-0.9631, -0.8967, -1.278), (0.9631, -0.8967, -1.278), (0.9631, -0.8302, -1.278), (0.9631, -0.7638, -1.278), (0.9631, -0.6974, -1.278), (0.9631, -0.631, -1.278), (0.9631, -0.5646, -1.278), (0.9631, -0.4981, -1.278), (0.9631, -0.4317, -1.278), (0.9631, -0.3653, -1.278), (0.9631, -0.2989, -1.278), (0.9631, -0.2325, -1.278), (0.9631, -0.166, -1.278), (0.9631, -0.09963, -1.278), (0.9631, -0.03321, -1.278), (0.9631, 0.03321, -1.278), (0.9631, 0.09963, -1.278), (0.9631, 0.166, -1.278), (0.9631, 0.2325, -1.278), (0.9631, 0.2989, -1.278), (0.9631, 0.3653, -1.278), (0.9631, 0.4317, -1.278), (0.9631, 0.4981, -1.278), (0.9631, 0.5646, -1.278), (0.9631, 0.631, -1.278), (0.9631, 0.6974, -1.278), (0.9631, 0.7638, -1.278), (0.9631, 0.8302, -1.278), (0.9167, 1.0, -1.278), (0.8333, 1.0, -1.278), (0.75, 1.0, -1.278), (0.6667, 1.0, -1.278), (0.5833, 1.0, -1.278), (0.5, 1.0, -1.278), (0.4167, 1.0, -1.278), (0.3333, 1.0, -1.278), (0.25, 1.0, -1.278), (0.1667, 1.0, -1.278), (0.08333, 1.0, -1.278), (6.706e-08, 1.0, -1.278), (-0.08333, 1.0, -1.278), (-0.1667, 1.0, -1.278), (-0.25, 1.0, -1.278), (-0.3333, 1.0, -1.278), (-0.4167, 1.0, -1.278), (-0.5, 1.0, -1.278), (-0.5833, 1.0, -1.278), (-0.6667, 1.0, -1.278), (-0.75, 1.0, -1.278), (-0.8333, 1.0, -1.278), (-0.9167, -1.0, -1.278), (-0.8333, -1.0, -1.278), (-0.75, -1.0, -1.278), (-0.6667, -1.0, -1.278), (-0.5833, -1.0, -1.278), (-0.5, -1.0, -1.278), (-0.4167, -1.0, -1.278), (-0.3333, -1.0, -1.278), (-0.25, -1.0, -1.278), (-0.1667, -1.0, -1.278), (-0.08333, -1.0, -1.278), (-6.706e-08, -1.0, -1.278), (0.08333, -1.0, -1.278), (0.1667, -1.0, -1.278), (0.25, -1.0, -1.278), (0.3333, -1.0, -1.278), (0.4167, -1.0, -1.278), (0.5, -1.0, -1.278), (0.5833, -1.0, -1.278), (0.6667, -1.0, -1.278), (0.75, -1.0, -1.278), (0.8333, -1.0, -1.278), (0.9167, -1.0, -1.278), (0.8828, 0.9631, -1.278), (0.8026, 0.9631, -1.278), (0.7223, 0.9631, -1.278), (0.6421, 0.9631, -1.278), (0.5618, 0.9631, -1.278), (0.4815, 0.9631, -1.278), (0.4013, 0.9631, -1.278), (0.321, 0.9631, -1.278), (0.2408, 0.9631, -1.278), (0.1605, 0.9631, -1.278), (0.08026, 0.9631, -1.278), (3.725e-08, 0.9631, -1.278), (-0.08026, 0.9631, -1.278), (-0.1605, 0.9631, -1.278), (-0.2408, 0.9631, -1.278), (-0.321, 0.9631, -1.278), (-0.4013, 0.9631, -1.278), (-0.4815, 0.9631, -1.278), (-0.5618, 0.9631, -1.278), (-0.6421, 0.9631, -1.278), (-0.7223, 0.9631, -1.278), (-0.8026, 0.9631, -1.278), (-0.8828, -0.9631, -1.278), (-0.8026, -0.9631, -1.278), (-0.7223, -0.9631, -1.278), (-0.6421, -0.9631, -1.278), (-0.5618, -0.9631, -1.278), (-0.4815, -0.9631, -1.278), (-0.4013, -0.9631, -1.278), (-0.321, -0.9631, -1.278), (-0.2408, -0.9631, -1.278), (-0.1605, -0.9631, -1.278), (-0.08026, -0.9631, -1.278), (-3.725e-08, -0.9631, -1.278), (0.08026, -0.9631, -1.278), (0.1605, -0.9631, -1.278), (0.2408, -0.9631, -1.278), (0.321, -0.9631, -1.278), (0.4013, -0.9631, -1.278), (0.4815, -0.9631, -1.278), (0.5618, -0.9631, -1.278), (0.6421, -0.9631, -1.278), (0.7223, -0.9631, -1.278), (0.8026, -0.9631, -1.278), (0.8828, -0.9631, -1.278)], [], [(2, 3, 203, 204, 205, 206, 207, 208, 209, 210, 211, 212, 213, 214, 215, 216, 217, 218, 219, 220, 221, 222, 223, 224, 225, 7, 6, 180, 181, 182, 183, 184, 185, 186, 187, 188, 189, 190, 191, 192, 193, 194, 195, 196, 197, 198, 199, 200, 201, 202), (6, 7, 96, 97, 98, 99, 100, 101, 102, 103, 104, 105, 106, 107, 108, 109, 110, 111, 112, 113, 114, 115, 116, 117, 118, 119, 120, 121, 122, 123, 5, 4, 68, 69, 70, 71, 72, 73, 74, 75, 76, 77, 78, 79, 80, 81, 82, 83, 84, 85, 86, 87, 88, 89, 90, 91, 92, 93, 94, 95), (312, 313, 525, 524), (167, 168, 429, 428), (180, 6, 10, 272), (12, 2, 8, 124), (0, 39, 151, 9), (87, 171, 432, 377), (38, 37, 149, 150), (180, 272, 485, 440), (36, 35, 147, 148), (172, 88, 378, 433), (34, 33, 145, 146), (273, 181, 441, 486), (32, 31, 143, 144), (310, 311, 523, 522), (30, 29, 141, 142), (165, 166, 427, 426), (28, 27, 139, 140), (89, 173, 434, 379), (26, 25, 137, 138), (182, 274, 487, 442), (24, 23, 135, 136), (174, 90, 380, 435), (22, 21, 133, 134), (275, 183, 443, 488), (20, 19, 131, 132), (308, 309, 521, 520), (18, 17, 129, 130), (163, 164, 425, 424), (16, 15, 127, 128), (91, 175, 436, 381), (14, 13, 125, 126), (184, 276, 489, 444), (176, 92, 382, 437), (95, 94, 178, 179), (277, 185, 445, 490), (93, 92, 176, 177), (306, 307, 519, 518), (91, 90, 174, 175), (161, 162, 423, 422), (89, 88, 172, 173), (93, 177, 438, 383), (87, 86, 170, 171), (186, 278, 491, 446), (85, 84, 168, 169), (178, 94, 384, 439), (83, 82, 166, 167), (201, 200, 460, 461), (81, 80, 164, 165), (279, 187, 447, 492), (79, 78, 162, 163), (304, 305, 517, 516), (77, 76, 160, 161), (159, 160, 421, 420), (75, 74, 158, 159), (95, 179, 324, 320), (73, 72, 156, 157), (188, 280, 493, 448), (71, 70, 154, 155), (199, 198, 458, 459), (69, 68, 152, 153), (281, 189, 449, 494), (202, 201, 293, 294), (302, 303, 515, 514), (200, 199, 291, 292), (157, 158, 419, 418), (198, 197, 289, 290), (190, 282, 495, 450), (196, 195, 287, 288), (197, 196, 456, 457), (194, 193, 285, 286), (283, 191, 451, 496), (192, 191, 283, 284), (300, 301, 513, 512), (190, 189, 281, 282), (155, 156, 417, 416), (188, 187, 279, 280), (192, 284, 497, 452), (186, 185, 277, 278), (195, 194, 454, 455), (184, 183, 275, 276), (285, 193, 453, 498), (182, 181, 273, 274), (298, 299, 511, 510), (4, 248, 317, 11), (153, 154, 415, 414), (247, 246, 315, 316), (194, 286, 499, 454), (245, 244, 313, 314), (193, 192, 452, 453), (243, 242, 311, 312), (287, 195, 455, 500), (241, 240, 309, 310), (296, 297, 509, 508), (239, 238, 307, 308), (11, 152, 413, 327), (237, 236, 305, 306), (196, 288, 501, 456), (235, 234, 303, 304), (150, 151, 412, 411), (233, 232, 301, 302), (191, 190, 450, 451), (231, 230, 299, 300), (289, 197, 457, 502), (9, 295, 507, 329), (227, 226, 295, 296), (67, 66, 65, 64, 63, 62, 61, 60, 59, 58, 57, 56, 55, 54, 53, 52, 51, 50, 49, 48, 47, 46, 45, 44, 43, 42, 41, 40, 1, 271, 270, 269, 268, 267, 266, 265, 264, 263, 262, 261, 260, 259, 258, 257, 256, 255, 254, 253, 252, 251, 250, 249, 5, 123, 122, 121, 120, 119, 118, 117, 116, 115, 114, 113, 112, 111, 110, 109, 108, 107, 106, 105, 104, 103, 102, 101, 100, 99, 98, 97, 96, 7, 225, 224, 223, 222, 221, 220, 219, 218, 217, 216, 215, 214, 213, 212, 211, 210, 209, 208, 207, 206, 205, 204, 203, 3), (1, 0, 226, 227, 463, 464, 228, 297, 298, 229, 465, 466, 230, 231, 232, 233, 234, 235, 236, 237, 238, 239, 240, 241, 242, 243, 244, 245, 246, 247, 248, 4, 5, 249, 250, 251, 252, 253, 254, 255, 256, 257, 258, 259, 260, 261, 262, 263, 264, 265, 266, 267, 268, 269, 270, 271), (0, 1, 40, 41, 42, 43, 44, 45, 46, 47, 48, 49, 50, 51, 52, 53, 54, 55, 56, 57, 58, 59, 60, 61, 62, 63, 64, 65, 66, 67, 3, 2, 12, 13, 14, 15, 16, 334, 335, 17, 18, 19, 20, 21, 22, 23, 24, 25, 26, 27, 28, 29, 30, 31, 32, 33, 34, 35, 36, 37, 38, 39), (358, 326, 327, 413), (462, 328, 329, 507), (357, 356, 411, 412), (355, 354, 409, 410), (353, 352, 407, 408), (351, 350, 405, 406), (349, 348, 403, 404), (347, 346, 401, 402), (345, 344, 399, 400), (343, 342, 397, 398), (341, 340, 395, 396), (339, 338, 393, 394), (337, 336, 391, 392), (335, 334, 389, 390), (333, 332, 387, 388), (331, 330, 385, 386), (321, 320, 324, 325), (384, 383, 438, 439), (382, 381, 436, 437), (380, 379, 434, 435), (378, 377, 432, 433), (376, 375, 430, 431), (374, 373, 428, 429), (372, 371, 426, 427), (370, 369, 424, 425), (368, 367, 422, 423), (366, 365, 420, 421), (364, 363, 418, 419), (362, 361, 416, 417), (360, 359, 414, 415), (319, 318, 322, 323), (461, 460, 505, 506), (459, 458, 503, 504), (457, 456, 501, 502), (455, 454, 499, 500), (453, 452, 497, 498), (451, 450, 495, 496), (449, 448, 493, 494), (447, 446, 491, 492), (445, 444, 489, 490), (443, 442, 487, 488), (441, 440, 485, 486), (484, 483, 528, 529), (482, 481, 526, 527), (480, 479, 524, 525), (478, 477, 522, 523), (476, 475, 520, 521), (474, 473, 518, 519), (472, 471, 516, 517), (470, 469, 514, 515), (468, 467, 512, 513), (466, 465, 510, 511), (464, 463, 508, 509), (317, 248, 484, 529), (170, 86, 376, 431), (247, 316, 528, 483), (85, 169, 430, 375), (169, 170, 431, 430), (314, 315, 527, 526), (315, 246, 482, 527), (168, 84, 374, 429), (245, 314, 526, 481), (83, 167, 428, 373), (171, 172, 433, 432), (68, 4, 326, 358), (313, 244, 480, 525), (316, 317, 529, 528), (166, 82, 372, 427), (243, 312, 524, 479), (81, 165, 426, 371), (173, 174, 435, 434), (70, 69, 359, 360), (311, 242, 478, 523), (164, 80, 370, 425), (241, 310, 522, 477), (79, 163, 424, 369), (175, 176, 437, 436), (72, 71, 361, 362), (309, 240, 476, 521), (162, 78, 368, 423), (239, 308, 520, 475), (77, 161, 422, 367), (177, 178, 439, 438), (74, 73, 363, 364), (307, 238, 474, 519), (160, 76, 366, 421), (237, 306, 518, 473), (75, 159, 420, 365), (151, 39, 357, 412), (76, 75, 365, 366), (305, 236, 472, 517), (158, 74, 364, 419), (38, 150, 411, 356), (235, 304, 516, 471), (73, 157, 418, 363), (149, 37, 355, 410), (78, 77, 367, 368), (303, 234, 470, 515), (156, 72, 362, 417), (36, 148, 409, 354), (233, 302, 514, 469), (71, 155, 416, 361), (147, 35, 353, 408), (80, 79, 369, 370), (301, 232, 468, 513), (154, 70, 360, 415), (34, 146, 407, 352), (231, 300, 512, 467), (226, 0, 328, 462), (69, 153, 414, 359), (145, 33, 351, 406), (82, 81, 371, 372), (299, 230, 466, 511), (152, 68, 358, 413), (32, 144, 405, 350), (229, 298, 510, 465), (143, 31, 349, 404), (84, 83, 373, 374), (297, 228, 464, 509), (30, 142, 403, 348), (227, 296, 508, 463), (141, 29, 347, 402), (86, 85, 375, 376), (295, 226, 462, 507), (28, 140, 401, 346), (232, 231, 467, 468), (139, 27, 345, 400), (88, 87, 377, 378), (26, 138, 399, 344), (234, 233, 469, 470), (137, 25, 343, 398), (90, 89, 379, 380), (24, 136, 397, 342), (236, 235, 471, 472), (135, 23, 341, 396), (92, 91, 381, 382), (22, 134, 395, 340), (238, 237, 473, 474), (133, 21, 339, 394), (94, 93, 383, 384), (20, 132, 393, 338), (240, 239, 475, 476), (131, 19, 337, 392), (18, 130, 391, 336), (242, 241, 477, 478), (129, 17, 335, 390), (16, 128, 389, 334), (244, 243, 479, 480), (127, 15, 333, 388), (2, 202, 318, 319), (14, 126, 387, 332), (246, 245, 481, 482), (125, 13, 331, 386), (12, 124, 385, 330), (6, 95, 320, 321), (248, 247, 483, 484), (294, 8, 323, 322), (179, 10, 325, 324), (4, 11, 327, 326), (10, 6, 321, 325), (0, 9, 329, 328), (8, 2, 319, 323), (13, 12, 330, 331), (15, 14, 332, 333), (19, 18, 336, 337), (124, 125, 386, 385), (21, 20, 338, 339), (126, 127, 388, 387), (23, 22, 340, 341), (272, 273, 486, 485), (128, 129, 390, 389), (25, 24, 342, 343), (274, 275, 488, 487), (130, 131, 392, 391), (27, 26, 344, 345), (276, 277, 490, 489), (132, 133, 394, 393), (29, 28, 346, 347), (278, 279, 492, 491), (134, 135, 396, 395), (31, 30, 348, 349), (280, 281, 494, 493), (136, 137, 398, 397), (33, 32, 350, 351), (282, 283, 496, 495), (138, 139, 400, 399), (35, 34, 352, 353), (284, 285, 498, 497), (181, 180, 440, 441), (140, 141, 402, 401), (37, 36, 354, 355), (286, 287, 500, 499), (183, 182, 442, 443), (142, 143, 404, 403), (39, 38, 356, 357), (288, 289, 502, 501), (185, 184, 444, 445), (144, 145, 406, 405), (202, 294, 322, 318), (290, 291, 504, 503), (293, 201, 461, 506), (187, 186, 446, 447), (146, 147, 408, 407), (200, 292, 505, 460), (292, 293, 506, 505), (291, 199, 459, 504), (189, 188, 448, 449), (148, 149, 410, 409), (198, 290, 503, 458)])
me_x_3.materials.append(mat_008)
me_x_3.use_remesh_preserve_volume = False
me_x_3.use_remesh_preserve_attributes = False
me_x_3.use_mirror_vertex_groups = False
me_x_3.update()

# ---- objects
ob_002 = bpy.data.objects.new('平面.002', me_x)
ob_x = bpy.data.objects.new('ポイント', light_x)
ob_004 = bpy.data.objects.new('立方体.004', me_004)
ob_003 = bpy.data.objects.new('立方体.003', me_003)
ob_001 = bpy.data.objects.new('平面.001', me_003_1)
ob_x_1 = bpy.data.objects.new('平面', me_002)
ob_002_1 = bpy.data.objects.new('立方体.002', me_002_1)
ob_001_1 = bpy.data.objects.new('立方体.001', me_001)
ob_003_1 = bpy.data.objects.new('柱.003', me_003_2)
ob_007 = bpy.data.objects.new('円柱.007', me_007)
ob_006 = bpy.data.objects.new('円柱.006', me_006)
ob_002_2 = bpy.data.objects.new('柱.002', me_002_2)
ob_005 = bpy.data.objects.new('円柱.005', me_005)
ob_004_1 = bpy.data.objects.new('円柱.004', me_004_1)
ob_001_2 = bpy.data.objects.new('柱.001', me_001_1)
ob_003_2 = bpy.data.objects.new('円柱.003', me_003_3)
ob_002_3 = bpy.data.objects.new('円柱.002', me_002_3)
ob_x_2 = bpy.data.objects.new('エンプティ', None)
ob_camera = bpy.data.objects.new('Camera', cam_camera)
ob_x_3 = bpy.data.objects.new('柱', me_x_1)
ob_001_3 = bpy.data.objects.new('円柱.001', me_001_2)
ob_x_4 = bpy.data.objects.new('円柱', me_x_2)
ob_x_5 = bpy.data.objects.new('立方体', me_x_3)
ob_lamp = bpy.data.objects.new('Lamp', light_lamp)

# ---- transforms, parenting, visibility, modifiers, constraints
ob_002.location = (0.0, 0.0, -4.882)
ob_002.scale = (87.6, 87.6, 87.6)
ob_002.lineart.crease_threshold = 0.0
ob_x.location = (-6.823, -38.77, 32.17)
ob_x.lineart.crease_threshold = 0.0
ob_004.location = (-3.815e-06, 18.86, 1.043)
ob_004.rotation_euler = (0.0, -0.0, -9.425)
ob_004.scale = (1.639, 0.429, 1.0)
ob_004.lineart.crease_threshold = 0.0
ob_003.location = (3.815e-06, -18.89, 1.043)
ob_003.rotation_euler = (0.0, -0.0, -9.425)
ob_003.scale = (1.639, 0.429, 1.0)
ob_003.lineart.crease_threshold = 0.0
ob_001.location = (0.0, 0.0, 0.06776)
ob_001.scale = (18.48, 18.48, 18.48)
ob_001.lineart.crease_threshold = 0.0
ob_x_1.location = (0.0, 0.0, 0.0)
ob_x_1.scale = (23.4, 23.4, 23.4)
ob_x_1.lineart.crease_threshold = 0.0
ob_002_1.location = (-18.87, -0.01454, 1.043)
ob_002_1.rotation_euler = (0.0, -0.0, 1.571)
ob_002_1.scale = (1.639, 0.429, 1.0)
ob_002_1.lineart.crease_threshold = 0.0
ob_001_1.location = (18.87, -0.01454, 1.043)
ob_001_1.rotation_euler = (0.0, -0.0, 1.571)
ob_001_1.scale = (1.639, 0.429, 1.0)
ob_001_1.lineart.crease_threshold = 0.0
ob_003_1.location = (-19.22, -19.13, 21.33)
ob_003_1.scale = (4.362, 4.362, 4.362)
ob_003_1.lineart.crease_threshold = 0.0
ob_007.parent = ob_003_1
ob_007.matrix_parent_inverse = Matrix(((0.2293, 0.0, 0.0, -4.399), (-1.634e-08, 0.2293, 0.0, 4.387), (1.822e-08, 0.0, 0.2293, -4.89), (0.0, 0.0, 0.0, 1.0)))
ob_007.location = (19.19, -19.13, 6.35)
ob_007.scale = (4.288, 4.288, 4.288)
ob_007.lineart.crease_threshold = 0.0
ob_006.parent = ob_003_1
ob_006.matrix_parent_inverse = Matrix(((0.2293, 0.0, 0.0, -4.399), (-1.634e-08, 0.2293, 0.0, 4.387), (1.822e-08, 0.0, 0.2293, -4.89), (0.0, 0.0, 0.0, 1.0)))
ob_006.location = (19.19, -19.13, 9.644)
ob_006.scale = (2.905, 2.905, 9.643)
ob_006.lineart.crease_threshold = 0.0
ob_002_2.location = (-19.22, 19.27, 21.33)
ob_002_2.scale = (4.362, 4.362, 4.362)
ob_002_2.lineart.crease_threshold = 0.0
ob_005.parent = ob_002_2
ob_005.matrix_parent_inverse = Matrix(((0.2293, 0.0, 0.0, -4.399), (-1.634e-08, 0.2293, 0.0, 4.387), (1.822e-08, 0.0, 0.2293, -4.89), (0.0, 0.0, 0.0, 1.0)))
ob_005.location = (19.19, -19.13, 9.644)
ob_005.scale = (2.905, 2.905, 9.643)
ob_005.lineart.crease_threshold = 0.0
ob_004_1.parent = ob_002_2
ob_004_1.matrix_parent_inverse = Matrix(((0.2293, 0.0, 0.0, -4.399), (-1.634e-08, 0.2293, 0.0, 4.387), (1.822e-08, 0.0, 0.2293, -4.89), (0.0, 0.0, 0.0, 1.0)))
ob_004_1.location = (19.19, -19.13, 6.35)
ob_004_1.scale = (4.288, 4.288, 4.288)
ob_004_1.lineart.crease_threshold = 0.0
ob_001_2.location = (19.19, 19.27, 21.33)
ob_001_2.scale = (4.362, 4.362, 4.362)
ob_001_2.lineart.crease_threshold = 0.0
ob_003_2.parent = ob_001_2
ob_003_2.matrix_parent_inverse = Matrix(((0.2293, 0.0, 0.0, -4.399), (-1.634e-08, 0.2293, 0.0, 4.387), (1.822e-08, 0.0, 0.2293, -4.89), (0.0, 0.0, 0.0, 1.0)))
ob_003_2.location = (19.19, -19.13, 6.35)
ob_003_2.scale = (4.288, 4.288, 4.288)
ob_003_2.lineart.crease_threshold = 0.0
ob_002_3.parent = ob_001_2
ob_002_3.matrix_parent_inverse = Matrix(((0.2293, 0.0, 0.0, -4.399), (-1.634e-08, 0.2293, 0.0, 4.387), (1.822e-08, 0.0, 0.2293, -4.89), (0.0, 0.0, 0.0, 1.0)))
ob_002_3.location = (19.19, -19.13, 9.644)
ob_002_3.scale = (2.905, 2.905, 9.643)
ob_002_3.lineart.crease_threshold = 0.0
ob_x_2.location = (0.0, 0.0, 13.73)
ob_x_2.empty_image_offset = (0.0, 0.0)
ob_x_2.lineart.crease_threshold = 0.0
ob_camera.location = (42.51, -70.94, 1.959)
ob_camera.rotation_euler = (1.109, -0.0, 0.9303)
ob_camera.lock_rotations_4d = False
ob_camera.empty_display_type = 'ARROWS'
ob_camera.color = (0.0, 0.0, 0.0, 0.0)
ob_camera.display_type = 'WIRE'
ob_camera.lineart.crease_threshold = 0.0
_c = ob_camera.constraints.new('TRACK_TO'); _c.name = 'AutoTrack'
_c.target = ob_x_2
ob_x_3.location = (19.19, -19.13, 21.33)
ob_x_3.scale = (4.362, 4.362, 4.362)
ob_x_3.lineart.crease_threshold = 0.0
ob_001_3.parent = ob_x_3
ob_001_3.matrix_parent_inverse = Matrix(((0.2293, 0.0, 0.0, -4.399), (-1.634e-08, 0.2293, 0.0, 4.387), (1.822e-08, 0.0, 0.2293, -4.89), (0.0, 0.0, 0.0, 1.0)))
ob_001_3.location = (19.19, -19.13, 9.644)
ob_001_3.scale = (2.905, 2.905, 9.643)
ob_001_3.lineart.crease_threshold = 0.0
ob_x_4.parent = ob_x_3
ob_x_4.matrix_parent_inverse = Matrix(((0.2293, 0.0, 0.0, -4.399), (-1.634e-08, 0.2293, 0.0, 4.387), (1.822e-08, 0.0, 0.2293, -4.89), (0.0, 0.0, 0.0, 1.0)))
ob_x_4.location = (19.19, -19.13, 6.35)
ob_x_4.scale = (4.288, 4.288, 4.288)
ob_x_4.lineart.crease_threshold = 0.0
ob_x_5.location = (0.0, 0.0, 3.933)
ob_x_5.scale = (-19.22, -19.22, -3.902)
ob_x_5.lineart.crease_threshold = 0.0
ob_lamp.location = (73.36, 5.365, 58.08)
ob_lamp.rotation_euler = (0.946, -0.03598, 1.869)
ob_lamp.lock_rotations_4d = False
ob_lamp.empty_display_type = 'ARROWS'
ob_lamp.color = (0.0, 0.0, 0.0, 0.0)
ob_lamp.lineart.crease_threshold = 0.0

# ---- collection membership
col_collection_1.objects.link(ob_002)
col_collection_1.objects.link(ob_x)
col_collection_1.objects.link(ob_004)
col_collection_1.objects.link(ob_003)
col_collection_1.objects.link(ob_001)
col_collection_1.objects.link(ob_x_1)
col_collection_1.objects.link(ob_002_1)
col_collection_1.objects.link(ob_001_1)
col_collection_1.objects.link(ob_003_1)
col_collection_1.objects.link(ob_007)
col_collection_1.objects.link(ob_006)
col_collection_1.objects.link(ob_002_2)
col_collection_1.objects.link(ob_005)
col_collection_1.objects.link(ob_004_1)
col_collection_1.objects.link(ob_001_2)
col_collection_1.objects.link(ob_003_2)
col_collection_1.objects.link(ob_002_3)
col_collection_1.objects.link(ob_x_2)
col_collection_1.objects.link(ob_camera)
col_collection_1.objects.link(ob_x_3)
col_collection_1.objects.link(ob_001_3)
col_collection_1.objects.link(ob_x_4)
col_collection_1.objects.link(ob_x_5)
col_collection_1.objects.link(ob_lamp)

# ---- scene / render settings (as saved in the file)
scene.camera = ob_camera
scene.frame_start = 1; scene.frame_end = 250; scene.frame_set(0)
scene.render.engine = 'CYCLES'
scene.render.resolution_percentage = 50
scene.render.dither_intensity = 0.0
scene.cycles.use_denoising = False
scene.cycles.samples = 128
scene.cycles.sampling_pattern = 'TABULATED_SOBOL'
scene.cycles.use_adaptive_sampling = False
scene.cycles.use_light_tree = False
scene.cycles.blur_glossy = 0.0
scene.cycles.sample_clamp_indirect = 0.0
scene.view_settings.view_transform = 'Standard'
bpy.context.view_layer.update()
